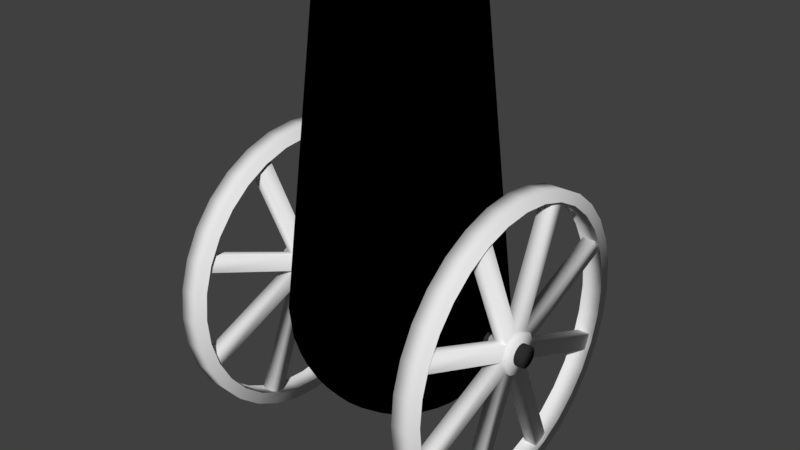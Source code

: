 # Source: Ca_on.blend  (saved by Blender 2.79.0; exported with 4.5.12 LTS)
import bpy
from mathutils import Matrix  # noqa: F401  (used for matrix-valued properties, if any)

bpy.ops.wm.read_factory_settings(use_empty=True)
scene = bpy.context.scene
scene.name = 'Scene'

# ---- collections
col_collection_1 = bpy.data.collections.new('Collection 1'); scene.collection.children.link(col_collection_1)

# ---- materials (node trees are filled in below, after node groups)
mat_material_002 = bpy.data.materials.new('Material.002')
mat_material_002.alpha_threshold = 0.0
mat_material_002.use_transparent_shadow = False
mat_material_002.diffuse_color = (0.02721, 0.02721, 0.02721, 1.0)
mat_material_002.roughness = 0.5
mat_material_001 = bpy.data.materials.new('Material.001')
mat_material_001.alpha_threshold = 0.0
mat_material_001.use_transparent_shadow = False
mat_material_001.diffuse_color = (0.0, 0.0, 0.0, 1.0)
mat_material_001.roughness = 0.5

# ---- material node trees

# ---- world
world_world = bpy.data.worlds.new('World'); scene.world = world_world
world_world.color = (0.05088, 0.05088, 0.05088)
world_world.use_sun_shadow = False
world_world.sun_shadow_jitter_overblur = 0.0
world_world.cycles.sampling_method = 'MANUAL'

# ---- meshes
me_cylinder_003 = bpy.data.meshes.new('Cylinder.003')
me_cylinder_003.from_pydata([(0.0, 0.1, -1.38), (0.0, 0.1, 1.38), (0.01951, 0.09808, -1.38), (0.01951, 0.09808, 1.38), (0.03827, 0.09239, -1.38), (0.03827, 0.09239, 1.38), (0.05556, 0.08315, -1.38), (0.05556, 0.08315, 1.38), (0.07071, 0.07071, -1.38), (0.07071, 0.07071, 1.38), (0.08315, 0.05556, -1.38), (0.08315, 0.05556, 1.38), (0.09239, 0.03827, -1.38), (0.09239, 0.03827, 1.38), (0.09808, 0.01951, -1.38), (0.09808, 0.01951, 1.38), (0.1, 7.55e-09, -1.38), (0.1, 7.55e-09, 1.38), (0.09808, -0.01951, -1.38), (0.09808, -0.01951, 1.38), (0.09239, -0.03827, -1.38), (0.09239, -0.03827, 1.38), (0.08315, -0.05556, -1.38), (0.08315, -0.05556, 1.38), (0.07071, -0.07071, -1.38), (0.07071, -0.07071, 1.38), (0.05556, -0.08315, -1.38), (0.05556, -0.08315, 1.38), (0.03827, -0.09239, -1.38), (0.03827, -0.09239, 1.38), (0.01951, -0.09808, -1.38), (0.01951, -0.09808, 1.38), (-3.258e-08, -0.1, -1.38), (-3.258e-08, -0.1, 1.38), (-0.01951, -0.09808, -1.38), (-0.01951, -0.09808, 1.38), (-0.03827, -0.09239, -1.38), (-0.03827, -0.09239, 1.38), (-0.05556, -0.08315, -1.38), (-0.05556, -0.08315, 1.38), (-0.07071, -0.07071, -1.38), (-0.07071, -0.07071, 1.38), (-0.08315, -0.05556, -1.38), (-0.08315, -0.05556, 1.38), (-0.09239, -0.03827, -1.38), (-0.09239, -0.03827, 1.38), (-0.09808, -0.01951, -1.38), (-0.09808, -0.01951, 1.38), (-0.1, 9.656e-08, -1.38), (-0.1, 9.656e-08, 1.38), (-0.09808, 0.01951, -1.38), (-0.09808, 0.01951, 1.38), (-0.09239, 0.03827, -1.38), (-0.09239, 0.03827, 1.38), (-0.08315, 0.05556, -1.38), (-0.08315, 0.05556, 1.38), (-0.07071, 0.07071, -1.38), (-0.07071, 0.07071, 1.38), (-0.05556, 0.08315, -1.38), (-0.05556, 0.08315, 1.38), (-0.03827, 0.09239, -1.38), (-0.03827, 0.09239, 1.38), (-0.01951, 0.09808, -1.38), (-0.01951, 0.09808, 1.38)], [], [(0, 1, 3, 2), (2, 3, 5, 4), (4, 5, 7, 6), (6, 7, 9, 8), (8, 9, 11, 10), (10, 11, 13, 12), (12, 13, 15, 14), (14, 15, 17, 16), (16, 17, 19, 18), (18, 19, 21, 20), (20, 21, 23, 22), (22, 23, 25, 24), (24, 25, 27, 26), (26, 27, 29, 28), (28, 29, 31, 30), (30, 31, 33, 32), (32, 33, 35, 34), (34, 35, 37, 36), (36, 37, 39, 38), (38, 39, 41, 40), (40, 41, 43, 42), (42, 43, 45, 44), (44, 45, 47, 46), (46, 47, 49, 48), (48, 49, 51, 50), (50, 51, 53, 52), (52, 53, 55, 54), (54, 55, 57, 56), (56, 57, 59, 58), (58, 59, 61, 60), (3, 1, 63, 61, 59, 57, 55, 53, 51, 49, 47, 45, 43, 41, 39, 37, 35, 33, 31, 29, 27, 25, 23, 21, 19, 17, 15, 13, 11, 9, 7, 5), (60, 61, 63, 62), (62, 63, 1, 0), (0, 2, 4, 6, 8, 10, 12, 14, 16, 18, 20, 22, 24, 26, 28, 30, 32, 34, 36, 38, 40, 42, 44, 46, 48, 50, 52, 54, 56, 58, 60, 62)])
me_cylinder_003.polygons.foreach_set('use_smooth', [True] * 34)
me_cylinder_003.materials.append(mat_material_002)
me_cylinder_003.use_remesh_preserve_volume = False
me_cylinder_003.use_remesh_preserve_attributes = False
me_cylinder_003.use_mirror_vertex_groups = False
me_cylinder_003.update()
me_cylinder_001 = bpy.data.meshes.new('Cylinder.001')
me_cylinder_001.from_pydata([(0.0, 0.2, -0.06), (0.0, 0.2, 0.06), (0.1414, 0.1414, -0.06), (0.1414, 0.1414, 0.06), (0.2, -8.742e-09, -0.06), (0.2, -8.742e-09, 0.06), (0.1414, -0.1414, -0.06), (0.1414, -0.1414, 0.06), (-1.748e-08, -0.2, -0.06), (-1.748e-08, -0.2, 0.06), (-0.1414, -0.1414, -0.06), (-0.1414, -0.1414, 0.06), (-0.2, 2.385e-09, -0.06), (-0.2, 2.385e-09, 0.06), (-0.1414, 0.1414, -0.06), (-0.1414, 0.1414, 0.06), (0.439, 1.26, -0.06), (0.439, 1.26, 0.06), (0.5804, 1.201, 0.06), (0.5804, 1.201, -0.06), (1.201, 0.5804, -0.06), (1.201, 0.5804, 0.06), (1.26, 0.439, 0.06), (1.26, 0.439, -0.06), (1.26, -0.439, -0.06), (1.26, -0.439, 0.06), (1.201, -0.5804, 0.06), (1.201, -0.5804, -0.06), (0.5804, -1.201, -0.06), (0.5804, -1.201, 0.06), (0.439, -1.26, 0.06), (0.439, -1.26, -0.06), (-0.439, -1.26, -0.06), (-0.439, -1.26, 0.06), (-0.5804, -1.201, 0.06), (-0.5804, -1.201, -0.06), (-1.201, -0.5804, -0.06), (-1.201, -0.5804, 0.06), (-1.26, -0.439, 0.06), (-1.26, -0.439, -0.06), (-1.26, 0.439, -0.06), (-1.26, 0.439, 0.06), (-1.201, 0.5804, 0.06), (-1.201, 0.5804, -0.06), (-0.5804, 1.201, -0.06), (-0.5804, 1.201, 0.06), (-0.439, 1.26, 0.06), (-0.439, 1.26, -0.06), (0.1414, 0.1414, 0.1067), (0.0, 0.2, 0.1067), (0.2, -8.742e-09, 0.1067), (0.1414, -0.1414, 0.1067), (-1.748e-08, -0.2, 0.1067), (-0.1414, -0.1414, 0.1067), (-0.2, 2.385e-09, 0.1067), (-0.1414, 0.1414, 0.1067), (-4.938e-10, 0.2, -0.12), (0.1414, 0.1414, -0.12), (0.2, -8.742e-09, -0.12), (0.1414, -0.1414, -0.12), (-1.798e-08, -0.2, -0.12), (-0.1414, -0.1414, -0.12), (-0.2, 2.385e-09, -0.12), (-0.1414, 0.1414, -0.12), (-2.253e-09, 1.43, -0.09678), (-2.253e-09, 1.43, 0.09678), (0.279, 1.403, -0.09678), (0.279, 1.403, 0.09678), (0.5473, 1.321, -0.09678), (0.5473, 1.321, 0.09678), (0.7946, 1.189, -0.09678), (0.7946, 1.189, 0.09678), (1.011, 1.011, -0.09678), (1.011, 1.011, 0.09678), (1.189, 0.7946, -0.09678), (1.189, 0.7946, 0.09678), (1.321, 0.5473, -0.09678), (1.321, 0.5473, 0.09678), (1.403, 0.279, -0.09678), (1.403, 0.279, 0.09678), (1.43, 1.303e-07, -0.09678), (1.43, 1.303e-07, 0.09678), (1.403, -0.279, -0.09678), (1.403, -0.279, 0.09678), (1.321, -0.5473, -0.09678), (1.321, -0.5473, 0.09678), (1.189, -0.7946, -0.09678), (1.189, -0.7946, 0.09678), (1.011, -1.011, -0.09678), (1.011, -1.011, 0.09678), (0.7946, -1.189, -0.09678), (0.7946, -1.189, 0.09678), (0.5473, -1.321, -0.09678), (0.5473, -1.321, 0.09678), (0.279, -1.403, -0.09678), (0.279, -1.403, 0.09678), (-4.683e-07, -1.43, -0.09678), (-4.683e-07, -1.43, 0.09678), (-0.279, -1.403, -0.09678), (-0.279, -1.403, 0.09678), (-0.5473, -1.321, -0.09678), (-0.5473, -1.321, 0.09678), (-0.7946, -1.189, -0.09678), (-0.7946, -1.189, 0.09678), (-1.011, -1.011, -0.09678), (-1.011, -1.011, 0.09678), (-1.189, -0.7946, -0.09678), (-1.189, -0.7946, 0.09678), (-1.321, -0.5473, -0.09678), (-1.321, -0.5473, 0.09678), (-1.403, -0.279, -0.09678), (-1.403, -0.279, 0.09678), (-1.43, 1.403e-06, -0.09678), (-1.43, 1.403e-06, 0.09678), (-1.403, 0.279, -0.09678), (-1.403, 0.279, 0.09678), (-1.321, 0.5473, -0.09678), (-1.321, 0.5473, 0.09678), (-1.189, 0.7946, -0.09678), (-1.189, 0.7946, 0.09678), (-1.011, 1.011, -0.09678), (-1.011, 1.011, 0.09678), (-0.7946, 1.189, -0.09678), (-0.7946, 1.189, 0.09678), (-0.5473, 1.321, -0.09678), (-0.5473, 1.321, 0.09678), (-0.279, 1.403, -0.09678), (-0.279, 1.403, 0.09678), (0.0, 1.32, -0.09678), (0.0, 1.32, 0.09678), (0.2575, 1.295, -0.09678), (0.2575, 1.295, 0.09678), (0.5051, 1.22, -0.09678), (0.5051, 1.22, 0.09678), (0.7334, 1.098, -0.09678), (0.7334, 1.098, 0.09678), (0.9334, 0.9334, -0.09678), (0.9334, 0.9334, 0.09678), (1.098, 0.7334, -0.09678), (1.098, 0.7334, 0.09678), (1.22, 0.5051, -0.09678), (1.22, 0.5051, 0.09678), (1.295, 0.2575, -0.09678), (1.295, 0.2575, 0.09678), (1.32, 9.966e-08, -0.09678), (1.32, 9.966e-08, 0.09678), (1.295, -0.2575, -0.09678), (1.295, -0.2575, 0.09678), (1.22, -0.5051, -0.09678), (1.22, -0.5051, 0.09678), (1.098, -0.7334, -0.09678), (1.098, -0.7334, 0.09678), (0.9334, -0.9334, -0.09678), (0.9334, -0.9334, 0.09678), (0.7334, -1.098, -0.09678), (0.7334, -1.098, 0.09678), (0.5051, -1.22, -0.09678), (0.5051, -1.22, 0.09678), (0.2575, -1.295, -0.09678), (0.2575, -1.295, 0.09678), (-4.301e-07, -1.32, -0.09678), (-4.301e-07, -1.32, 0.09678), (-0.2575, -1.295, -0.09678), (-0.2575, -1.295, 0.09678), (-0.5051, -1.22, -0.09678), (-0.5051, -1.22, 0.09678), (-0.7334, -1.098, -0.09678), (-0.7334, -1.098, 0.09678), (-0.9334, -0.9334, -0.09678), (-0.9334, -0.9334, 0.09678), (-1.098, -0.7334, -0.09678), (-1.098, -0.7334, 0.09678), (-1.22, -0.5051, -0.09678), (-1.22, -0.5051, 0.09678), (-1.295, -0.2575, -0.09678), (-1.295, -0.2575, 0.09678), (-1.32, 1.275e-06, -0.09678), (-1.32, 1.275e-06, 0.09678), (-1.295, 0.2575, -0.09678), (-1.295, 0.2575, 0.09678), (-1.22, 0.5051, -0.09678), (-1.22, 0.5051, 0.09678), (-1.098, 0.7334, -0.09678), (-1.098, 0.7334, 0.09678), (-0.9334, 0.9334, -0.09678), (-0.9334, 0.9334, 0.09678), (-0.7334, 1.098, -0.09678), (-0.7334, 1.098, 0.09678), (-0.5051, 1.22, -0.09678), (-0.5051, 1.22, 0.09678), (-0.2575, 1.295, -0.09678), (-0.2575, 1.295, 0.09678)], [], [(15, 13, 54, 55), (9, 7, 51, 52), (13, 11, 53, 54), (7, 5, 50, 51), (3, 1, 49, 48), (1, 15, 55, 49), (5, 3, 48, 50), (11, 9, 52, 53), (48, 49, 55, 54, 53, 52, 51, 50), (10, 12, 62, 61), (16, 17, 18, 19), (1, 17, 16, 0), (3, 18, 17, 1), (2, 19, 18, 3), (0, 16, 19, 2), (20, 21, 22, 23), (3, 21, 20, 2), (5, 22, 21, 3), (4, 23, 22, 5), (2, 20, 23, 4), (24, 25, 26, 27), (5, 25, 24, 4), (7, 26, 25, 5), (6, 27, 26, 7), (4, 24, 27, 6), (28, 29, 30, 31), (7, 29, 28, 6), (9, 30, 29, 7), (8, 31, 30, 9), (6, 28, 31, 8), (32, 33, 34, 35), (9, 33, 32, 8), (11, 34, 33, 9), (10, 35, 34, 11), (8, 32, 35, 10), (36, 37, 38, 39), (11, 37, 36, 10), (13, 38, 37, 11), (12, 39, 38, 13), (10, 36, 39, 12), (40, 41, 42, 43), (13, 41, 40, 12), (15, 42, 41, 13), (14, 43, 42, 15), (12, 40, 43, 14), (44, 45, 46, 47), (15, 45, 44, 14), (1, 46, 45, 15), (0, 47, 46, 1), (14, 44, 47, 0), (56, 57, 58, 59, 60, 61, 62, 63), (6, 8, 60, 59), (12, 14, 63, 62), (2, 4, 58, 57), (8, 10, 61, 60), (14, 0, 56, 63), (0, 2, 57, 56), (4, 6, 59, 58), (64, 65, 67, 66), (66, 67, 69, 68), (68, 69, 71, 70), (70, 71, 73, 72), (72, 73, 75, 74), (74, 75, 77, 76), (76, 77, 79, 78), (78, 79, 81, 80), (80, 81, 83, 82), (82, 83, 85, 84), (84, 85, 87, 86), (86, 87, 89, 88), (88, 89, 91, 90), (90, 91, 93, 92), (92, 93, 95, 94), (94, 95, 97, 96), (96, 97, 99, 98), (98, 99, 101, 100), (100, 101, 103, 102), (102, 103, 105, 104), (104, 105, 107, 106), (106, 107, 109, 108), (108, 109, 111, 110), (110, 111, 113, 112), (112, 113, 115, 114), (114, 115, 117, 116), (116, 117, 119, 118), (118, 119, 121, 120), (120, 121, 123, 122), (122, 123, 125, 124), (124, 125, 127, 126), (126, 127, 65, 64), (128, 129, 131, 130), (130, 131, 133, 132), (132, 133, 135, 134), (134, 135, 137, 136), (136, 137, 139, 138), (138, 139, 141, 140), (140, 141, 143, 142), (142, 143, 145, 144), (144, 145, 147, 146), (146, 147, 149, 148), (148, 149, 151, 150), (150, 151, 153, 152), (152, 153, 155, 154), (154, 155, 157, 156), (156, 157, 159, 158), (158, 159, 161, 160), (160, 161, 163, 162), (162, 163, 165, 164), (164, 165, 167, 166), (166, 167, 169, 168), (168, 169, 171, 170), (170, 171, 173, 172), (172, 173, 175, 174), (174, 175, 177, 176), (176, 177, 179, 178), (178, 179, 181, 180), (180, 181, 183, 182), (182, 183, 185, 184), (184, 185, 187, 186), (186, 187, 189, 188), (188, 189, 191, 190), (190, 191, 129, 128), (87, 151, 153, 155, 157, 159, 161, 97, 95, 93, 91, 89), (97, 161, 163, 165, 167, 169, 171, 107, 105, 103, 101, 99), (107, 171, 173, 175, 177, 179, 181, 117, 115, 113, 111, 109), (117, 181, 183, 185, 187, 189, 191, 127, 125, 123, 121, 119), (65, 127, 191, 129, 131, 133, 135, 137, 73, 71, 69, 67), (73, 137, 139, 141, 143, 145, 147, 149, 151, 87, 85, 83, 81, 79, 77, 75), (66, 68, 70, 72, 74, 76, 78, 80, 82, 146, 144, 142, 140, 138, 136, 134, 132, 130, 128, 190, 126, 64), (84, 86, 88, 90, 92, 94, 96, 98, 162, 160, 158, 156, 154, 152, 150, 148, 146, 82), (100, 102, 104, 106, 108, 110, 112, 114, 116, 180, 178, 176, 174, 172, 170, 168, 166, 164, 162, 98), (118, 120, 122, 124, 126, 190, 188, 186, 184, 182, 180, 116)])
me_cylinder_001.polygons.foreach_set('use_smooth', [True] * 132)
_uv = me_cylinder_001.uv_layers.new(name='UVMap')
_uv.uv.foreach_set('vector', [0.4878, 0.05782, 0.487, 0.05469, 0.4901, 0.05509, 0.4903, 0.05695, 0.5034, 0.05304, 0.5123, 0.0521, 0.5094, 0.05307, 0.5028, 0.05317, 0.487, 0.05469, 0.4953, 0.05419, 0.4958, 0.05396, 0.4901, 0.05509, 0.5123, 0.0521, 0.5128, 0.05543, 0.5103, 0.05494, 0.5094, 0.05307, 0.504, 0.0556, 0.4961, 0.05615, 0.4964, 0.056, 0.5035, 0.05584, 0.4961, 0.05615, 0.4878, 0.05782, 0.4903, 0.05695, 0.4964, 0.056, 0.5128, 0.05543, 0.504, 0.0556, 0.5035, 0.05584, 0.5103, 0.05494, 0.4953, 0.05419, 0.5034, 0.05304, 0.5028, 0.05317, 0.4958, 0.05396, 0.5035, 0.05584, 0.4964, 0.056, 0.4903, 0.05695, 0.4901, 0.05509, 0.4958, 0.05396, 0.5028, 0.05317, 0.5094, 0.05307, 0.5103, 0.05494, 0.495, 0.05576, 0.4875, 0.05783, 0.4902, 0.05727, 0.495, 0.05835, 0.0, 0.0, 0.0, 0.0, 0.0, 0.0, 0.0, 0.0, 0.4961, 0.05615, 0.4999, 0.05519, 0.4999, 0.05514, 0.4959, 0.0547, 0.504, 0.0556, 0.5, 0.05519, 0.4999, 0.05519, 0.4961, 0.05615, 0.5037, 0.05416, 0.5, 0.05514, 0.5, 0.05519, 0.504, 0.0556, 0.4959, 0.0547, 0.4999, 0.05514, 0.5, 0.05514, 0.5037, 0.05416, 0.0, 0.0, 0.0, 0.0, 0.0, 0.0, 0.0, 0.0, 0.504, 0.0556, 0.5077, 0.05457, 0.5077, 0.05451, 0.5037, 0.05416, 0.5128, 0.05543, 0.5077, 0.05457, 0.5077, 0.05457, 0.504, 0.0556, 0.5121, 0.0526, 0.5077, 0.0545, 0.5077, 0.05457, 0.5128, 0.05543, 0.5037, 0.05416, 0.5077, 0.05451, 0.5077, 0.0545, 0.5121, 0.0526, 0.0, 0.0, 0.0, 0.0, 0.0, 0.0, 0.0, 0.0, 0.5128, 0.05543, 1.0, 0.003854, 0.9858, 3.316e-05, 0.5121, 0.0526, 0.5123, 0.0521, 0.9849, 0.003775, 1.0, 0.003854, 0.5128, 0.05543, 0.5134, 0.05522, 0.9809, 0.005801, 0.9849, 0.003775, 0.5123, 0.0521, 0.5121, 0.0526, 0.9858, 3.316e-05, 0.9809, 0.005801, 0.5134, 0.05522, 0.0, 0.0, 0.0, 0.0, 0.0, 0.0, 0.0, 0.0, 0.5123, 0.0521, 0.5075, 0.05365, 0.5075, 0.05373, 0.5134, 0.05522, 0.5034, 0.05304, 0.5074, 0.05365, 0.5075, 0.05365, 0.5123, 0.0521, 0.5038, 0.05384, 0.5074, 0.05371, 0.5074, 0.05365, 0.5034, 0.05304, 0.5134, 0.05522, 0.5075, 0.05373, 0.5074, 0.05371, 0.5038, 0.05384, 0.0, 0.0, 0.0, 0.0, 0.0, 0.0, 0.0, 0.0, 0.5034, 0.05304, 0.4996, 0.05429, 0.4996, 0.05435, 0.5038, 0.05384, 0.4953, 0.05419, 0.4996, 0.0543, 0.4996, 0.05429, 0.5034, 0.05304, 0.495, 0.05576, 0.4996, 0.05436, 0.4996, 0.0543, 0.4953, 0.05419, 0.5038, 0.05384, 0.4996, 0.05435, 0.4996, 0.05436, 0.495, 0.05576, 0.0, 0.0, 0.0, 0.0, 0.0, 0.0, 0.0, 0.0, 0.4953, 0.05419, 0.4917, 0.05544, 0.4917, 0.0555, 0.495, 0.05576, 0.487, 0.05469, 0.4917, 0.05544, 0.4917, 0.05544, 0.4953, 0.05419, 0.4875, 0.05783, 0.4917, 0.05551, 0.4917, 0.05544, 0.487, 0.05469, 0.495, 0.05576, 0.4917, 0.0555, 0.4917, 0.05551, 0.4875, 0.05783, 0.0, 0.0, 0.0, 0.0, 0.0, 0.0, 0.0, 0.0, 0.487, 0.05469, 3.316e-05, 0.1061, 0.01419, 0.11, 0.4875, 0.05783, 0.4878, 0.05782, 0.01513, 0.1062, 3.316e-05, 0.1061, 0.487, 0.05469, 0.4872, 0.05492, 0.01912, 0.1042, 0.01513, 0.1062, 0.4878, 0.05782, 0.4875, 0.05783, 0.01419, 0.11, 0.01912, 0.1042, 0.4872, 0.05492, 0.0, 0.0, 0.0, 0.0, 0.0, 0.0, 0.0, 0.0, 0.4878, 0.05782, 0.4922, 0.05587, 0.4922, 0.0558, 0.4872, 0.05492, 0.4961, 0.05615, 0.4922, 0.05586, 0.4922, 0.05587, 0.4878, 0.05782, 0.4959, 0.0547, 0.4922, 0.0558, 0.4922, 0.05586, 0.4961, 0.05615, 0.4872, 0.05492, 0.4922, 0.0558, 0.4922, 0.0558, 0.4959, 0.0547, 0.4964, 0.05482, 0.5034, 0.05475, 0.5092, 0.05422, 0.509, 0.05742, 0.5023, 0.06011, 0.495, 0.05835, 0.4902, 0.05727, 0.4899, 0.05561, 0.0, 0.0, 0.0, 0.0, 0.0, 0.0, 0.0, 0.0, 0.4875, 0.05783, 0.4872, 0.05492, 0.4899, 0.05561, 0.4902, 0.05727, 0.5037, 0.05416, 0.5121, 0.0526, 0.5092, 0.05422, 0.5034, 0.05475, 0.0, 0.0, 0.0, 0.0, 0.0, 0.0, 0.0, 0.0, 0.4872, 0.05492, 0.4959, 0.0547, 0.4964, 0.05482, 0.4899, 0.05561, 0.4959, 0.0547, 0.5037, 0.05416, 0.5034, 0.05475, 0.4964, 0.05482, 0.5121, 0.0526, 0.5134, 0.05522, 0.509, 0.05742, 0.5092, 0.05422, 0.0, 0.0, 1.0, 0.0, 1.0, 1.0, 0.0, 1.0, 0.0, 0.0, 1.0, 0.0, 1.0, 1.0, 0.0, 1.0, 0.0, 0.0, 1.0, 0.0, 1.0, 1.0, 0.0, 1.0, 0.0, 0.0, 1.0, 0.0, 1.0, 1.0, 0.0, 1.0, 0.0, 0.0, 1.0, 0.0, 1.0, 1.0, 0.0, 1.0, 0.0, 0.0, 1.0, 0.0, 1.0, 1.0, 0.0, 1.0, 0.0, 0.0, 1.0, 0.0, 1.0, 1.0, 0.0, 1.0, 0.0, 0.0, 1.0, 0.0, 1.0, 1.0, 0.0, 1.0, 0.0, 0.0, 1.0, 0.0, 1.0, 1.0, 0.0, 1.0, 0.0, 0.0, 1.0, 0.0, 1.0, 1.0, 0.0, 1.0, 0.0, 0.0, 1.0, 0.0, 1.0, 1.0, 0.0, 1.0, 0.0, 0.0, 1.0, 0.0, 1.0, 1.0, 0.0, 1.0, 0.0, 0.0, 1.0, 0.0, 1.0, 1.0, 0.0, 1.0, 0.0, 0.0, 1.0, 0.0, 1.0, 1.0, 0.0, 1.0, 0.0, 0.0, 1.0, 0.0, 1.0, 1.0, 0.0, 1.0, 0.0, 0.0, 1.0, 0.0, 1.0, 1.0, 0.0, 1.0, 0.0, 0.0, 1.0, 0.0, 1.0, 1.0, 0.0, 1.0, 0.0, 0.0, 1.0, 0.0, 1.0, 1.0, 0.0, 1.0, 0.0, 0.0, 1.0, 0.0, 1.0, 1.0, 0.0, 1.0, 0.0, 0.0, 1.0, 0.0, 1.0, 1.0, 0.0, 1.0, 0.0, 0.0, 1.0, 0.0, 1.0, 1.0, 0.0, 1.0, 0.0, 0.0, 1.0, 0.0, 1.0, 1.0, 0.0, 1.0, 0.0, 0.0, 1.0, 0.0, 1.0, 1.0, 0.0, 1.0, 0.0, 0.0, 1.0, 0.0, 1.0, 1.0, 0.0, 1.0, 0.0, 0.0, 1.0, 0.0, 1.0, 1.0, 0.0, 1.0, 0.0, 0.0, 1.0, 0.0, 1.0, 1.0, 0.0, 1.0, 0.0, 0.0, 1.0, 0.0, 1.0, 1.0, 0.0, 1.0, 0.0, 0.0, 1.0, 0.0, 1.0, 1.0, 0.0, 1.0, 0.0, 0.0, 1.0, 0.0, 1.0, 1.0, 0.0, 1.0, 0.0, 0.0, 1.0, 0.0, 1.0, 1.0, 0.0, 1.0, 0.0, 0.0, 1.0, 0.0, 1.0, 1.0, 0.0, 1.0, 0.0, 0.0, 1.0, 0.0, 1.0, 1.0, 0.0, 1.0, 0.0, 0.0, 1.0, 0.0, 1.0, 1.0, 0.0, 1.0, 0.0, 0.0, 1.0, 0.0, 1.0, 1.0, 0.0, 1.0, 0.0, 0.0, 1.0, 0.0, 1.0, 1.0, 0.0, 1.0, 0.0, 0.0, 1.0, 0.0, 1.0, 1.0, 0.0, 1.0, 0.0, 0.0, 1.0, 0.0, 1.0, 1.0, 0.0, 1.0, 0.0, 0.0, 1.0, 0.0, 1.0, 1.0, 0.0, 1.0, 0.0, 0.0, 1.0, 0.0, 1.0, 1.0, 0.0, 1.0, 0.0, 0.0, 1.0, 0.0, 1.0, 1.0, 0.0, 1.0, 0.0, 0.0, 1.0, 0.0, 1.0, 1.0, 0.0, 1.0, 0.0, 0.0, 1.0, 0.0, 1.0, 1.0, 0.0, 1.0, 0.0, 0.0, 1.0, 0.0, 1.0, 1.0, 0.0, 1.0, 0.0, 0.0, 1.0, 0.0, 1.0, 1.0, 0.0, 1.0, 0.0, 0.0, 1.0, 0.0, 1.0, 1.0, 0.0, 1.0, 0.0, 0.0, 1.0, 0.0, 1.0, 1.0, 0.0, 1.0, 0.0, 0.0, 1.0, 0.0, 1.0, 1.0, 0.0, 1.0, 0.0, 0.0, 1.0, 0.0, 1.0, 1.0, 0.0, 1.0, 0.0, 0.0, 1.0, 0.0, 1.0, 1.0, 0.0, 1.0, 0.0, 0.0, 1.0, 0.0, 1.0, 1.0, 0.0, 1.0, 0.0, 0.0, 1.0, 0.0, 1.0, 1.0, 0.0, 1.0, 0.0, 0.0, 1.0, 0.0, 1.0, 1.0, 0.0, 1.0, 0.0, 0.0, 1.0, 0.0, 1.0, 1.0, 0.0, 1.0, 0.0, 0.0, 1.0, 0.0, 1.0, 1.0, 0.0, 1.0, 0.0, 0.0, 1.0, 0.0, 1.0, 1.0, 0.0, 1.0, 0.0, 0.0, 1.0, 0.0, 1.0, 1.0, 0.0, 1.0, 0.0, 0.0, 1.0, 0.0, 1.0, 1.0, 0.0, 1.0, 0.0, 0.0, 1.0, 0.0, 1.0, 1.0, 0.0, 1.0, 0.0, 0.0, 1.0, 0.0, 1.0, 1.0, 0.0, 1.0, 0.0, 0.0, 1.0, 0.0, 1.0, 1.0, 0.0, 1.0, 0.0, 0.0, 1.0, 0.0, 1.0, 1.0, 0.0, 1.0, 0.0, 0.0, 1.0, 0.0, 1.0, 1.0, 0.0, 1.0, 0.0, 0.0, 1.0, 0.0, 1.0, 1.0, 0.0, 1.0, 0.0, 0.0, 1.0, 0.0, 1.0, 1.0, 0.0, 1.0, 0.5, 1.0, 0.75, 0.933, 0.933, 0.75, 1.0, 0.5, 0.933, 0.25, 0.75, 0.06699, 0.5, 0.0, 0.25, 0.06699, 0.06699, 0.25, 0.0, 0.5, 0.06699, 0.75, 0.25, 0.933, 0.5, 1.0, 0.75, 0.933, 0.933, 0.75, 1.0, 0.5, 0.933, 0.25, 0.75, 0.06699, 0.5, 0.0, 0.25, 0.06699, 0.06699, 0.25, 0.0, 0.5, 0.06699, 0.75, 0.25, 0.933, 0.5, 1.0, 0.75, 0.933, 0.933, 0.75, 1.0, 0.5, 0.933, 0.25, 0.75, 0.06699, 0.5, 0.0, 0.25, 0.06699, 0.06699, 0.25, 0.0, 0.5, 0.06699, 0.75, 0.25, 0.933, 0.5, 1.0, 0.75, 0.933, 0.933, 0.75, 1.0, 0.5, 0.933, 0.25, 0.75, 0.06699, 0.5, 0.0, 0.25, 0.06699, 0.06699, 0.25, 0.0, 0.5, 0.06699, 0.75, 0.25, 0.933, 0.5, 1.0, 0.75, 0.933, 0.933, 0.75, 1.0, 0.5, 0.933, 0.25, 0.75, 0.06699, 0.5, 0.0, 0.25, 0.06699, 0.06699, 0.25, 0.0, 0.5, 0.06699, 0.75, 0.25, 0.933, 0.5, 1.0, 0.6913, 0.9619, 0.8536, 0.8536, 0.9619, 0.6913, 1.0, 0.5, 0.9619, 0.3087, 0.8536, 0.1464, 0.6913, 0.03806, 0.5, 0.0, 0.3087, 0.03806, 0.1464, 0.1464, 0.03806, 0.3087, 0.0, 0.5, 0.03806, 0.6913, 0.1464, 0.8536, 0.3087, 0.9619, 0.5, 1.0, 0.6409, 0.9797, 0.7703, 0.9206, 0.8779, 0.8274, 0.9548, 0.7077, 0.9949, 0.5712, 0.9949, 0.4288, 0.9548, 0.2923, 0.8779, 0.1726, 0.7703, 0.07937, 0.6409, 0.02025, 0.5, 0.0, 0.3591, 0.02025, 0.2297, 0.07937, 0.1221, 0.1726, 0.04518, 0.2923, 0.005089, 0.4288, 0.005089, 0.5712, 0.04518, 0.7077, 0.1221, 0.8274, 0.2297, 0.9206, 0.3591, 0.9797, 0.5, 1.0, 0.671, 0.9698, 0.8214, 0.883, 0.933, 0.75, 0.9924, 0.5868, 0.9924, 0.4132, 0.933, 0.25, 0.8214, 0.117, 0.671, 0.03015, 0.5, 0.0, 0.329, 0.03015, 0.1786, 0.117, 0.06699, 0.25, 0.007596, 0.4132, 0.007596, 0.5868, 0.06699, 0.75, 0.1786, 0.883, 0.329, 0.9698, 0.5, 1.0, 0.6545, 0.9755, 0.7939, 0.9045, 0.9045, 0.7939, 0.9755, 0.6545, 1.0, 0.5, 0.9755, 0.3455, 0.9045, 0.2061, 0.7939, 0.09549, 0.6545, 0.02447, 0.5, 0.0, 0.3455, 0.02447, 0.2061, 0.09549, 0.09549, 0.2061, 0.02447, 0.3455, 0.0, 0.5, 0.02447, 0.6545, 0.09549, 0.7939, 0.2061, 0.9045, 0.3455, 0.9755, 0.5, 1.0, 0.75, 0.933, 0.933, 0.75, 1.0, 0.5, 0.933, 0.25, 0.75, 0.06699, 0.5, 0.0, 0.25, 0.06699, 0.06699, 0.25, 0.0, 0.5, 0.06699, 0.75, 0.25, 0.933])
me_cylinder_001.use_remesh_preserve_volume = False
me_cylinder_001.use_remesh_preserve_attributes = False
me_cylinder_001.use_mirror_vertex_groups = False
me_cylinder_001.update()
me_sphere = bpy.data.meshes.new('Sphere')
me_sphere.from_pydata([(0.0, 1.0, 7.55e-08), (0.0, 0.9808, -0.1951), (0.0, 0.5556, -0.8315), (0.1951, 0.9808, 7.55e-08), (0.1913, 0.9619, -0.1951), (0.1802, 0.9061, -0.3827), (0.1622, 0.8155, -0.5556), (0.1379, 0.6935, -0.7071), (0.1084, 0.5449, -0.8315), (0.07466, 0.3753, -0.9239), (0.03806, 0.1913, -0.9808), (0.3827, 0.9239, 7.55e-08), (0.3753, 0.9061, -0.1951), (0.3536, 0.8536, -0.3827), (0.3182, 0.7682, -0.5556), (0.2706, 0.6533, -0.7071), (0.2126, 0.5133, -0.8315), (0.1464, 0.3536, -0.9239), (0.07466, 0.1802, -0.9808), (0.5556, 0.8315, 7.55e-08), (0.5449, 0.8155, -0.1951), (0.5133, 0.7682, -0.3827), (0.4619, 0.6913, -0.5556), (0.3928, 0.5879, -0.7071), (0.3087, 0.4619, -0.8315), (0.2126, 0.3182, -0.9239), (0.1084, 0.1622, -0.9808), (0.7071, 0.7071, 7.55e-08), (0.6935, 0.6935, -0.1951), (0.6533, 0.6533, -0.3827), (0.5879, 0.5879, -0.5556), (0.5, 0.5, -0.7071), (0.3928, 0.3928, -0.8315), (0.2706, 0.2706, -0.9239), (0.1379, 0.1379, -0.9808), (0.8315, 0.5556, 7.55e-08), (0.8155, 0.5449, -0.1951), (0.7682, 0.5133, -0.3827), (0.6913, 0.4619, -0.5556), (0.5879, 0.3928, -0.7071), (0.4619, 0.3087, -0.8315), (0.3182, 0.2126, -0.9239), (0.1622, 0.1084, -0.9808), (0.9239, 0.3827, 7.55e-08), (0.9061, 0.3753, -0.1951), (0.8536, 0.3536, -0.3827), (0.7682, 0.3182, -0.5556), (0.6533, 0.2706, -0.7071), (0.5133, 0.2126, -0.8315), (0.3536, 0.1464, -0.9239), (0.1802, 0.07466, -0.9808), (0.9808, 0.1951, 7.55e-08), (0.9619, 0.1913, -0.1951), (0.9061, 0.1802, -0.3827), (0.8155, 0.1622, -0.5556), (0.6935, 0.1379, -0.7071), (0.5449, 0.1084, -0.8315), (0.3753, 0.07466, -0.9239), (0.1913, 0.03806, -0.9808), (1.0, -3.788e-07, 7.55e-08), (0.9808, -3.937e-07, -0.1951), (0.9239, -2.298e-07, -0.3827), (0.8315, -3.341e-07, -0.5556), (0.7071, -3.192e-07, -0.7071), (0.5556, -3.415e-07, -0.8315), (0.3827, -3.043e-07, -0.9239), (0.1951, -3.08e-07, -0.9808), (0.9808, -0.1951, 7.55e-08), (0.9619, -0.1913, -0.1951), (0.9061, -0.1802, -0.3827), (0.8155, -0.1622, -0.5556), (0.6935, -0.138, -0.7071), (0.5449, -0.1084, -0.8315), (0.3753, -0.07466, -0.9239), (0.1913, -0.03806, -0.9808), (0.9239, -0.3827, 7.55e-08), (0.9061, -0.3753, -0.1951), (0.8536, -0.3536, -0.3827), (0.7682, -0.3182, -0.5556), (0.6533, -0.2706, -0.7071), (0.5133, -0.2126, -0.8315), (0.3536, -0.1464, -0.9239), (0.1802, -0.07466, -0.9808), (0.8315, -0.5556, 7.55e-08), (0.8155, -0.5449, -0.1951), (0.7682, -0.5133, -0.3827), (0.6913, -0.4619, -0.5556), (0.5879, -0.3928, -0.7071), (0.4619, -0.3087, -0.8315), (0.3182, -0.2126, -0.9239), (0.1622, -0.1084, -0.9808), (0.7071, -0.7071, 7.55e-08), (0.6935, -0.6935, -0.1951), (0.6533, -0.6533, -0.3827), (0.5879, -0.5879, -0.5556), (0.5, -0.5, -0.7071), (0.3928, -0.3928, -0.8315), (0.2706, -0.2706, -0.9239), (0.1379, -0.138, -0.9808), (0.5556, -0.8315, 7.55e-08), (0.5449, -0.8155, -0.1951), (0.5133, -0.7682, -0.3827), (0.4619, -0.6913, -0.5556), (0.3928, -0.5879, -0.7071), (0.3087, -0.4619, -0.8315), (0.2126, -0.3182, -0.9239), (0.1084, -0.1622, -0.9808), (0.0, -3.258e-07, -1.0), (0.3827, -0.9239, 7.55e-08), (0.3753, -0.9061, -0.1951), (0.3536, -0.8536, -0.3827), (0.3182, -0.7682, -0.5556), (0.2706, -0.6533, -0.7071), (0.2126, -0.5133, -0.8315), (0.1464, -0.3536, -0.9239), (0.07466, -0.1802, -0.9808), (0.1951, -0.9808, 7.55e-08), (0.1913, -0.9619, -0.1951), (0.1802, -0.9061, -0.3827), (0.1622, -0.8155, -0.5556), (0.1379, -0.6935, -0.7071), (0.1084, -0.5449, -0.8315), (0.07466, -0.3753, -0.9239), (0.03806, -0.1913, -0.9808), (-1.003e-07, -1.0, 7.55e-08), (-8.544e-08, -0.9808, -0.1951), (6.357e-08, -0.9239, -0.3827), (-8.544e-08, -0.8315, -0.5556), (-2.584e-08, -0.7071, -0.7071), (-1.094e-08, -0.5556, -0.8315), (3.964e-09, -0.3827, -0.9239), (3.964e-09, -0.1951, -0.9808), (-0.1951, -0.9808, 7.55e-08), (-0.1913, -0.9619, -0.1951), (-0.1802, -0.9061, -0.3827), (-0.1622, -0.8155, -0.5556), (-0.1379, -0.6935, -0.7071), (-0.1084, -0.5449, -0.8315), (-0.07466, -0.3753, -0.9239), (-0.03806, -0.1913, -0.9808), (-0.3827, -0.9239, 7.55e-08), (-0.3753, -0.9061, -0.1951), (-0.3536, -0.8536, -0.3827), (-0.3182, -0.7682, -0.5556), (-0.2706, -0.6533, -0.7071), (-0.2126, -0.5133, -0.8315), (-0.1464, -0.3536, -0.9239), (-0.07466, -0.1802, -0.9808), (-0.5556, -0.8315, 7.55e-08), (-0.5449, -0.8155, -0.1951), (-0.5133, -0.7682, -0.3827), (-0.4619, -0.6913, -0.5556), (-0.3928, -0.5879, -0.7071), (-0.3087, -0.4619, -0.8315), (-0.2126, -0.3182, -0.9239), (-0.1084, -0.1622, -0.9808), (-0.7071, -0.7071, 7.55e-08), (-0.6935, -0.6935, -0.1951), (-0.6533, -0.6533, -0.3827), (-0.5879, -0.5879, -0.5556), (-0.5, -0.5, -0.7071), (-0.3928, -0.3928, -0.8315), (-0.2706, -0.2706, -0.9239), (-0.1379, -0.1379, -0.9808), (-0.8315, -0.5556, 7.55e-08), (-0.8155, -0.5449, -0.1951), (-0.7682, -0.5133, -0.3827), (-0.6913, -0.4619, -0.5556), (-0.5879, -0.3928, -0.7071), (-0.4619, -0.3087, -0.8315), (-0.3182, -0.2126, -0.9239), (-0.1622, -0.1084, -0.9808), (-0.9239, -0.3827, 7.55e-08), (-0.9061, -0.3753, -0.1951), (-0.8536, -0.3536, -0.3827), (-0.7682, -0.3182, -0.5556), (-0.6533, -0.2706, -0.7071), (-0.5133, -0.2126, -0.8315), (-0.3536, -0.1464, -0.9239), (-0.1802, -0.07466, -0.9808), (-0.9808, -0.1951, 7.55e-08), (-0.9619, -0.1913, -0.1951), (-0.9061, -0.1802, -0.3827), (-0.8155, -0.1622, -0.5556), (-0.6935, -0.1379, -0.7071), (-0.5449, -0.1084, -0.8315), (-0.3753, -0.07466, -0.9239), (-0.1913, -0.03806, -0.9808), (-1.0, -1.404e-07, 7.55e-08), (-0.9808, -9.567e-08, -0.1951), (-0.9239, -3.192e-07, -0.3827), (-0.8315, -1.404e-07, -0.5556), (-0.7071, -1.851e-07, -0.7071), (-0.5556, -2.596e-07, -0.8315), (-0.3827, -2.521e-07, -0.9239), (-0.1951, -3.155e-07, -0.9808), (-0.9808, 0.1951, 7.55e-08), (-0.9619, 0.1913, -0.1951), (-0.9061, 0.1802, -0.3827), (-0.8155, 0.1622, -0.5556), (-0.6935, 0.1379, -0.7071), (-0.5449, 0.1084, -0.8315), (-0.3753, 0.07466, -0.9239), (-0.1913, 0.03806, -0.9808), (-0.9239, 0.3827, 7.55e-08), (-0.9061, 0.3753, -0.1951), (-0.8536, 0.3536, -0.3827), (-0.7682, 0.3182, -0.5556), (-0.6533, 0.2706, -0.7071), (-0.5133, 0.2126, -0.8315), (-0.3536, 0.1464, -0.9239), (-0.1802, 0.07466, -0.9808), (-0.8315, 0.5556, 7.55e-08), (-0.8155, 0.5449, -0.1951), (-0.7682, 0.5133, -0.3827), (-0.6913, 0.4619, -0.5556), (-0.5879, 0.3928, -0.7071), (-0.4619, 0.3087, -0.8315), (-0.3182, 0.2126, -0.9239), (-0.1622, 0.1084, -0.9808), (-0.7071, 0.7071, 7.55e-08), (-0.6935, 0.6935, -0.1951), (-0.6533, 0.6533, -0.3827), (-0.5879, 0.5879, -0.5556), (-0.5, 0.5, -0.7071), (-0.3928, 0.3928, -0.8315), (-0.2706, 0.2706, -0.9239), (-0.1379, 0.1379, -0.9808), (-0.5556, 0.8315, 7.55e-08), (-0.5449, 0.8155, -0.1951), (-0.5133, 0.7682, -0.3827), (-0.4619, 0.6913, -0.5556), (-0.3928, 0.5879, -0.7071), (-0.3087, 0.4619, -0.8315), (-0.2126, 0.3182, -0.9239), (-0.1084, 0.1622, -0.9808), (-0.3827, 0.9239, 7.55e-08), (-0.3753, 0.9061, -0.1951), (-0.3536, 0.8536, -0.3827), (-0.3182, 0.7682, -0.5556), (-0.2706, 0.6533, -0.7071), (-0.2126, 0.5133, -0.8315), (-0.1464, 0.3536, -0.9239), (-0.07466, 0.1802, -0.9808), (-0.1951, 0.9808, 7.55e-08), (-0.1913, 0.9619, -0.1951), (-0.1802, 0.9061, -0.3827), (-0.1622, 0.8155, -0.5556), (-0.1379, 0.6935, -0.7071), (-0.1084, 0.5449, -0.8315), (-0.07466, 0.3753, -0.9239), (-0.03806, 0.1913, -0.9808), (6.357e-08, 0.9239, -0.3827), (2.722e-07, 0.8315, -0.5556), (1.53e-07, 0.7071, -0.7071), (7.847e-08, 0.3827, -0.9239), (1.514e-08, 0.1951, -0.9808), (4.173e-08, 0.6844, 3.0), (0.1335, 0.6712, 3.0), (0.2619, 0.6323, 3.0), (0.3802, 0.569, 3.0), (0.4839, 0.4839, 3.0), (0.569, 0.3802, 3.0), (0.6323, 0.2619, 3.0), (0.6712, 0.1335, 3.0), (0.6844, -3.514e-07, 3.0), (0.6712, -0.1335, 3.0), (0.6323, -0.2619, 3.0), (0.569, -0.3802, 3.0), (0.4839, -0.4839, 3.0), (0.3802, -0.569, 3.0), (0.2619, -0.6323, 3.0), (0.1335, -0.6712, 3.0), (-2.694e-08, -0.6844, 3.0), (-0.1335, -0.6712, 3.0), (-0.2619, -0.6323, 3.0), (-0.3802, -0.569, 3.0), (-0.4839, -0.4839, 3.0), (-0.569, -0.3802, 3.0), (-0.6323, -0.2619, 3.0), (-0.6712, -0.1335, 3.0), (-0.6844, -1.883e-07, 3.0), (-0.6712, 0.1335, 3.0), (-0.6323, 0.2619, 3.0), (-0.569, 0.3802, 3.0), (-0.4839, 0.4839, 3.0), (-0.3802, 0.569, 3.0), (-0.2619, 0.6323, 3.0), (-0.1335, 0.6712, 3.0)], [], [(253, 252, 5, 6), (254, 253, 6, 7), (2, 254, 7, 8), (255, 2, 8, 9), (256, 255, 9, 10), (107, 256, 10), (1, 0, 3, 4), (252, 1, 4, 5), (5, 4, 12, 13), (6, 5, 13, 14), (7, 6, 14, 15), (8, 7, 15, 16), (9, 8, 16, 17), (10, 9, 17, 18), (107, 10, 18), (4, 3, 11, 12), (17, 16, 24, 25), (18, 17, 25, 26), (107, 18, 26), (12, 11, 19, 20), (13, 12, 20, 21), (14, 13, 21, 22), (15, 14, 22, 23), (16, 15, 23, 24), (22, 21, 29, 30), (23, 22, 30, 31), (24, 23, 31, 32), (25, 24, 32, 33), (26, 25, 33, 34), (107, 26, 34), (20, 19, 27, 28), (21, 20, 28, 29), (34, 33, 41, 42), (107, 34, 42), (28, 27, 35, 36), (29, 28, 36, 37), (30, 29, 37, 38), (31, 30, 38, 39), (32, 31, 39, 40), (33, 32, 40, 41), (38, 37, 45, 46), (39, 38, 46, 47), (40, 39, 47, 48), (41, 40, 48, 49), (42, 41, 49, 50), (107, 42, 50), (36, 35, 43, 44), (37, 36, 44, 45), (50, 49, 57, 58), (107, 50, 58), (44, 43, 51, 52), (45, 44, 52, 53), (46, 45, 53, 54), (47, 46, 54, 55), (48, 47, 55, 56), (49, 48, 56, 57), (55, 54, 62, 63), (56, 55, 63, 64), (57, 56, 64, 65), (58, 57, 65, 66), (107, 58, 66), (52, 51, 59, 60), (53, 52, 60, 61), (54, 53, 61, 62), (107, 66, 74), (60, 59, 67, 68), (61, 60, 68, 69), (62, 61, 69, 70), (63, 62, 70, 71), (64, 63, 71, 72), (65, 64, 72, 73), (66, 65, 73, 74), (71, 70, 78, 79), (72, 71, 79, 80), (73, 72, 80, 81), (74, 73, 81, 82), (107, 74, 82), (68, 67, 75, 76), (69, 68, 76, 77), (70, 69, 77, 78), (107, 82, 90), (76, 75, 83, 84), (77, 76, 84, 85), (78, 77, 85, 86), (79, 78, 86, 87), (80, 79, 87, 88), (81, 80, 88, 89), (82, 81, 89, 90), (88, 87, 95, 96), (89, 88, 96, 97), (90, 89, 97, 98), (107, 90, 98), (84, 83, 91, 92), (85, 84, 92, 93), (86, 85, 93, 94), (87, 86, 94, 95), (93, 92, 100, 101), (94, 93, 101, 102), (95, 94, 102, 103), (96, 95, 103, 104), (97, 96, 104, 105), (98, 97, 105, 106), (107, 98, 106), (92, 91, 99, 100), (105, 104, 113, 114), (106, 105, 114, 115), (107, 106, 115), (100, 99, 108, 109), (101, 100, 109, 110), (102, 101, 110, 111), (103, 102, 111, 112), (104, 103, 112, 113), (110, 109, 117, 118), (111, 110, 118, 119), (112, 111, 119, 120), (113, 112, 120, 121), (114, 113, 121, 122), (115, 114, 122, 123), (107, 115, 123), (109, 108, 116, 117), (122, 121, 129, 130), (123, 122, 130, 131), (107, 123, 131), (117, 116, 124, 125), (118, 117, 125, 126), (119, 118, 126, 127), (120, 119, 127, 128), (121, 120, 128, 129), (127, 126, 134, 135), (128, 127, 135, 136), (129, 128, 136, 137), (130, 129, 137, 138), (131, 130, 138, 139), (107, 131, 139), (125, 124, 132, 133), (126, 125, 133, 134), (139, 138, 146, 147), (107, 139, 147), (133, 132, 140, 141), (134, 133, 141, 142), (135, 134, 142, 143), (136, 135, 143, 144), (137, 136, 144, 145), (138, 137, 145, 146), (143, 142, 150, 151), (144, 143, 151, 152), (145, 144, 152, 153), (146, 145, 153, 154), (147, 146, 154, 155), (107, 147, 155), (141, 140, 148, 149), (142, 141, 149, 150), (155, 154, 162, 163), (107, 155, 163), (149, 148, 156, 157), (150, 149, 157, 158), (151, 150, 158, 159), (152, 151, 159, 160), (153, 152, 160, 161), (154, 153, 161, 162), (160, 159, 167, 168), (161, 160, 168, 169), (162, 161, 169, 170), (163, 162, 170, 171), (107, 163, 171), (157, 156, 164, 165), (158, 157, 165, 166), (159, 158, 166, 167), (107, 171, 179), (165, 164, 172, 173), (166, 165, 173, 174), (167, 166, 174, 175), (168, 167, 175, 176), (169, 168, 176, 177), (170, 169, 177, 178), (171, 170, 178, 179), (177, 176, 184, 185), (178, 177, 185, 186), (179, 178, 186, 187), (107, 179, 187), (173, 172, 180, 181), (174, 173, 181, 182), (175, 174, 182, 183), (176, 175, 183, 184), (181, 180, 188, 189), (182, 181, 189, 190), (183, 182, 190, 191), (184, 183, 191, 192), (185, 184, 192, 193), (186, 185, 193, 194), (187, 186, 194, 195), (107, 187, 195), (193, 192, 200, 201), (194, 193, 201, 202), (195, 194, 202, 203), (107, 195, 203), (189, 188, 196, 197), (190, 189, 197, 198), (191, 190, 198, 199), (192, 191, 199, 200), (198, 197, 205, 206), (199, 198, 206, 207), (200, 199, 207, 208), (201, 200, 208, 209), (202, 201, 209, 210), (203, 202, 210, 211), (107, 203, 211), (197, 196, 204, 205), (210, 209, 217, 218), (211, 210, 218, 219), (107, 211, 219), (205, 204, 212, 213), (206, 205, 213, 214), (207, 206, 214, 215), (208, 207, 215, 216), (209, 208, 216, 217), (214, 213, 221, 222), (215, 214, 222, 223), (216, 215, 223, 224), (217, 216, 224, 225), (218, 217, 225, 226), (219, 218, 226, 227), (107, 219, 227), (213, 212, 220, 221), (226, 225, 233, 234), (227, 226, 234, 235), (107, 227, 235), (221, 220, 228, 229), (222, 221, 229, 230), (223, 222, 230, 231), (224, 223, 231, 232), (225, 224, 232, 233), (231, 230, 238, 239), (232, 231, 239, 240), (233, 232, 240, 241), (234, 233, 241, 242), (235, 234, 242, 243), (107, 235, 243), (229, 228, 236, 237), (230, 229, 237, 238), (243, 242, 250, 251), (107, 243, 251), (237, 236, 244, 245), (238, 237, 245, 246), (239, 238, 246, 247), (240, 239, 247, 248), (241, 240, 248, 249), (242, 241, 249, 250), (248, 247, 253, 254), (249, 248, 254, 2), (250, 249, 2, 255), (251, 250, 255, 256), (107, 251, 256), (245, 244, 0, 1), (246, 245, 1, 252), (247, 246, 252, 253), (75, 67, 266, 267), (3, 0, 257, 258), (19, 11, 259, 260), (156, 148, 276, 277), (204, 196, 282, 283), (91, 83, 268, 269), (35, 27, 261, 262), (228, 220, 285, 286), (11, 3, 258, 259), (148, 140, 275, 276), (172, 164, 278, 279), (244, 236, 287, 288), (27, 19, 260, 261), (220, 212, 284, 285), (0, 244, 288, 257), (164, 156, 277, 278), (108, 99, 270, 271), (51, 43, 263, 264), (188, 180, 280, 281), (67, 59, 265, 266), (236, 228, 286, 287), (180, 172, 279, 280), (99, 91, 269, 270), (43, 35, 262, 263), (124, 116, 272, 273), (59, 51, 264, 265), (196, 188, 281, 282), (140, 132, 274, 275), (116, 108, 271, 272), (83, 75, 267, 268), (212, 204, 283, 284), (132, 124, 273, 274)])
me_sphere.polygons.foreach_set('use_smooth', [True] * 288)
_uv = me_sphere.uv_layers.new(name='UVMap')
_uv.uv.foreach_set('vector', [0.5467, 0.7832, 0.5624, 0.7805, 0.5623, 0.8076, 0.5468, 0.8047, 0.533, 0.7855, 0.5467, 0.7832, 0.5468, 0.8047, 0.533, 0.8022, 0.5203, 0.7877, 0.533, 0.7855, 0.533, 0.8022, 0.5203, 0.7999, 0.5084, 0.7898, 0.5203, 0.7877, 0.5203, 0.7999, 0.5084, 0.7978, 0.4968, 0.7919, 0.5084, 0.7898, 0.5084, 0.7978, 0.4969, 0.7959, 0.4855, 0.7941, 0.4968, 0.7919, 0.4969, 0.7959, 0.5801, 0.7776, 0.6011, 0.774, 0.6011, 0.8149, 0.58, 0.811, 0.5624, 0.7805, 0.5801, 0.7776, 0.58, 0.811, 0.5623, 0.8076, 0.5623, 0.8076, 0.58, 0.811, 0.5763, 0.8436, 0.5593, 0.8341, 0.5468, 0.8047, 0.5623, 0.8076, 0.5593, 0.8341, 0.5445, 0.8259, 0.533, 0.8022, 0.5468, 0.8047, 0.5445, 0.8259, 0.5312, 0.8186, 0.5203, 0.7999, 0.533, 0.8022, 0.5312, 0.8186, 0.519, 0.8119, 0.5084, 0.7978, 0.5203, 0.7999, 0.519, 0.8119, 0.5075, 0.8057, 0.4969, 0.7959, 0.5084, 0.7978, 0.5075, 0.8057, 0.4964, 0.7998, 0.4855, 0.7941, 0.4969, 0.7959, 0.4964, 0.7998, 0.58, 0.811, 0.6011, 0.8149, 0.5964, 0.8549, 0.5763, 0.8436, 0.5075, 0.8057, 0.519, 0.8119, 0.5164, 0.8232, 0.5058, 0.8131, 0.4964, 0.7998, 0.5075, 0.8057, 0.5058, 0.8131, 0.4956, 0.8035, 0.4855, 0.7941, 0.4964, 0.7998, 0.4956, 0.8035, 0.5763, 0.8436, 0.5964, 0.8549, 0.5874, 0.8924, 0.569, 0.8743, 0.5593, 0.8341, 0.5763, 0.8436, 0.569, 0.8743, 0.5534, 0.859, 0.5445, 0.8259, 0.5593, 0.8341, 0.5534, 0.859, 0.5398, 0.8458, 0.5312, 0.8186, 0.5445, 0.8259, 0.5398, 0.8458, 0.5276, 0.834, 0.519, 0.8119, 0.5312, 0.8186, 0.5276, 0.834, 0.5164, 0.8232, 0.5398, 0.8458, 0.5534, 0.859, 0.5449, 0.8814, 0.5331, 0.8637, 0.5276, 0.834, 0.5398, 0.8458, 0.5331, 0.8637, 0.5224, 0.8479, 0.5164, 0.8232, 0.5276, 0.834, 0.5224, 0.8479, 0.5126, 0.8334, 0.5058, 0.8131, 0.5164, 0.8232, 0.5126, 0.8334, 0.5033, 0.8198, 0.4956, 0.8035, 0.5058, 0.8131, 0.5033, 0.8198, 0.4944, 0.8069, 0.4855, 0.7941, 0.4956, 0.8035, 0.4944, 0.8069, 0.569, 0.8743, 0.5874, 0.8924, 0.5745, 0.9258, 0.5585, 0.9017, 0.5534, 0.859, 0.569, 0.8743, 0.5585, 0.9017, 0.5449, 0.8814, 0.4944, 0.8069, 0.5033, 0.8198, 0.5002, 0.8255, 0.4928, 0.8097, 0.4855, 0.7941, 0.4944, 0.8069, 0.4928, 0.8097, 0.5585, 0.9017, 0.5745, 0.9258, 0.5582, 0.954, 0.5451, 0.9249, 0.5449, 0.8814, 0.5585, 0.9017, 0.5451, 0.9249, 0.5341, 0.9003, 0.5331, 0.8637, 0.5449, 0.8814, 0.5341, 0.9003, 0.5245, 0.8788, 0.5224, 0.8479, 0.5331, 0.8637, 0.5245, 0.8788, 0.5158, 0.8596, 0.5126, 0.8334, 0.5224, 0.8479, 0.5158, 0.8596, 0.5078, 0.842, 0.5033, 0.8198, 0.5126, 0.8334, 0.5078, 0.842, 0.5002, 0.8255, 0.5245, 0.8788, 0.5341, 0.9003, 0.5215, 0.915, 0.5144, 0.8907, 0.5158, 0.8596, 0.5245, 0.8788, 0.5144, 0.8907, 0.508, 0.8689, 0.5078, 0.842, 0.5158, 0.8596, 0.508, 0.8689, 0.5021, 0.8488, 0.5002, 0.8255, 0.5078, 0.842, 0.5021, 0.8488, 0.4964, 0.83, 0.4928, 0.8097, 0.5002, 0.8255, 0.4964, 0.83, 0.4909, 0.8119, 0.4855, 0.7941, 0.4928, 0.8097, 0.4909, 0.8119, 0.5451, 0.9249, 0.5582, 0.954, 0.5391, 0.976, 0.5296, 0.943, 0.5341, 0.9003, 0.5451, 0.9249, 0.5296, 0.943, 0.5215, 0.915, 0.4909, 0.8119, 0.4964, 0.83, 0.4923, 0.8331, 0.4889, 0.8135, 0.4855, 0.7941, 0.4909, 0.8119, 0.4889, 0.8135, 0.5296, 0.943, 0.5391, 0.976, 0.5181, 0.9908, 0.5123, 0.9552, 0.5215, 0.915, 0.5296, 0.943, 0.5123, 0.9552, 0.5075, 0.9251, 0.5144, 0.8907, 0.5215, 0.915, 0.5075, 0.9251, 0.5032, 0.8988, 0.508, 0.8689, 0.5144, 0.8907, 0.5032, 0.8988, 0.4994, 0.8752, 0.5021, 0.8488, 0.508, 0.8689, 0.4994, 0.8752, 0.4957, 0.8535, 0.4964, 0.83, 0.5021, 0.8488, 0.4957, 0.8535, 0.4923, 0.8331, 0.4994, 0.8752, 0.5032, 0.8988, 0.4914, 0.9029, 0.4902, 0.8784, 0.4957, 0.8535, 0.4994, 0.8752, 0.4902, 0.8784, 0.489, 0.8559, 0.4923, 0.8331, 0.4957, 0.8535, 0.489, 0.8559, 0.4878, 0.8347, 0.4889, 0.8135, 0.4923, 0.8331, 0.4878, 0.8347, 0.4867, 0.8143, 0.4855, 0.7941, 0.4889, 0.8135, 0.4867, 0.8143, 0.5123, 0.9552, 0.5181, 0.9908, 0.4959, 0.9981, 0.4941, 0.9613, 0.5075, 0.9251, 0.5123, 0.9552, 0.4941, 0.9613, 0.4927, 0.9301, 0.5032, 0.8988, 0.5075, 0.9251, 0.4927, 0.9301, 0.4914, 0.9029, 0.4855, 0.7941, 0.4867, 0.8143, 0.4844, 0.8143, 0.4941, 0.9613, 0.4959, 0.9981, 0.4733, 0.9975, 0.4757, 0.9609, 0.4927, 0.9301, 0.4941, 0.9613, 0.4757, 0.9609, 0.4777, 0.9299, 0.4914, 0.9029, 0.4927, 0.9301, 0.4777, 0.9299, 0.4794, 0.9028, 0.4902, 0.8784, 0.4914, 0.9029, 0.4794, 0.9028, 0.4808, 0.8784, 0.489, 0.8559, 0.4902, 0.8784, 0.4808, 0.8784, 0.4822, 0.8559, 0.4878, 0.8347, 0.489, 0.8559, 0.4822, 0.8559, 0.4833, 0.8348, 0.4867, 0.8143, 0.4878, 0.8347, 0.4833, 0.8348, 0.4844, 0.8143, 0.4808, 0.8784, 0.4794, 0.9028, 0.4676, 0.8985, 0.4717, 0.8752, 0.4822, 0.8559, 0.4808, 0.8784, 0.4717, 0.8752, 0.4754, 0.8536, 0.4833, 0.8348, 0.4822, 0.8559, 0.4754, 0.8536, 0.4789, 0.8332, 0.4844, 0.8143, 0.4833, 0.8348, 0.4789, 0.8332, 0.4822, 0.8135, 0.4855, 0.7941, 0.4844, 0.8143, 0.4822, 0.8135, 0.4757, 0.9609, 0.4733, 0.9975, 0.4513, 0.9892, 0.4576, 0.9542, 0.4777, 0.9299, 0.4757, 0.9609, 0.4576, 0.9542, 0.4629, 0.9245, 0.4794, 0.9028, 0.4777, 0.9299, 0.4629, 0.9245, 0.4676, 0.8985, 0.4855, 0.7941, 0.4822, 0.8135, 0.4802, 0.8121, 0.4576, 0.9542, 0.4513, 0.9892, 0.4307, 0.9736, 0.4407, 0.9414, 0.4629, 0.9245, 0.4576, 0.9542, 0.4407, 0.9414, 0.4491, 0.9142, 0.4676, 0.8985, 0.4629, 0.9245, 0.4491, 0.9142, 0.4565, 0.8903, 0.4717, 0.8752, 0.4676, 0.8985, 0.4565, 0.8903, 0.4631, 0.8688, 0.4754, 0.8536, 0.4717, 0.8752, 0.4631, 0.8688, 0.4691, 0.849, 0.4789, 0.8332, 0.4754, 0.8536, 0.4691, 0.849, 0.4748, 0.8302, 0.4822, 0.8135, 0.4789, 0.8332, 0.4748, 0.8302, 0.4802, 0.8121, 0.4691, 0.849, 0.4631, 0.8688, 0.4553, 0.8596, 0.4634, 0.8422, 0.4748, 0.8302, 0.4691, 0.849, 0.4634, 0.8422, 0.471, 0.8258, 0.4802, 0.8121, 0.4748, 0.8302, 0.471, 0.8258, 0.4783, 0.8099, 0.4855, 0.7941, 0.4802, 0.8121, 0.4783, 0.8099, 0.4407, 0.9414, 0.4307, 0.9736, 0.4122, 0.9511, 0.4255, 0.923, 0.4491, 0.9142, 0.4407, 0.9414, 0.4255, 0.923, 0.4367, 0.8992, 0.4565, 0.8903, 0.4491, 0.9142, 0.4367, 0.8992, 0.4465, 0.8784, 0.4631, 0.8688, 0.4565, 0.8903, 0.4465, 0.8784, 0.4553, 0.8596, 0.4367, 0.8992, 0.4255, 0.923, 0.4126, 0.8999, 0.4262, 0.8804, 0.4465, 0.8784, 0.4367, 0.8992, 0.4262, 0.8804, 0.438, 0.8633, 0.4553, 0.8596, 0.4465, 0.8784, 0.438, 0.8633, 0.4487, 0.8479, 0.4634, 0.8422, 0.4553, 0.8596, 0.4487, 0.8479, 0.4586, 0.8337, 0.471, 0.8258, 0.4634, 0.8422, 0.4586, 0.8337, 0.4678, 0.8202, 0.4783, 0.8099, 0.471, 0.8258, 0.4678, 0.8202, 0.4767, 0.8071, 0.4855, 0.7941, 0.4783, 0.8099, 0.4767, 0.8071, 0.4255, 0.923, 0.4122, 0.9511, 0.3965, 0.9229, 0.4126, 0.8999, 0.4678, 0.8202, 0.4586, 0.8337, 0.4547, 0.8236, 0.4653, 0.8135, 0.4767, 0.8071, 0.4678, 0.8202, 0.4653, 0.8135, 0.4754, 0.8038, 0.4855, 0.7941, 0.4767, 0.8071, 0.4754, 0.8038, 0.4126, 0.8999, 0.3965, 0.9229, 0.3842, 0.8898, 0.4024, 0.8727, 0.4262, 0.8804, 0.4126, 0.8999, 0.4024, 0.8727, 0.4179, 0.8583, 0.438, 0.8633, 0.4262, 0.8804, 0.4179, 0.8583, 0.4314, 0.8455, 0.4487, 0.8479, 0.438, 0.8633, 0.4314, 0.8455, 0.4435, 0.8341, 0.4586, 0.8337, 0.4487, 0.8479, 0.4435, 0.8341, 0.4547, 0.8236, 0.4179, 0.8583, 0.4024, 0.8727, 0.3954, 0.8425, 0.4121, 0.8337, 0.4314, 0.8455, 0.4179, 0.8583, 0.4121, 0.8337, 0.4269, 0.8257, 0.4435, 0.8341, 0.4314, 0.8455, 0.4269, 0.8257, 0.44, 0.8188, 0.4547, 0.8236, 0.4435, 0.8341, 0.44, 0.8188, 0.4521, 0.8124, 0.4653, 0.8135, 0.4547, 0.8236, 0.4521, 0.8124, 0.4635, 0.8062, 0.4754, 0.8038, 0.4653, 0.8135, 0.4635, 0.8062, 0.4746, 0.8001, 0.4855, 0.7941, 0.4754, 0.8038, 0.4746, 0.8001, 0.4024, 0.8727, 0.3842, 0.8898, 0.3757, 0.853, 0.3954, 0.8425, 0.4635, 0.8062, 0.4521, 0.8124, 0.4507, 0.8004, 0.4626, 0.7983, 0.4746, 0.8001, 0.4635, 0.8062, 0.4626, 0.7983, 0.4741, 0.7962, 0.4855, 0.7941, 0.4746, 0.8001, 0.4741, 0.7962, 0.3954, 0.8425, 0.3757, 0.853, 0.3713, 0.8139, 0.3919, 0.8104, 0.4121, 0.8337, 0.3954, 0.8425, 0.3919, 0.8104, 0.4092, 0.8076, 0.4269, 0.8257, 0.4121, 0.8337, 0.4092, 0.8076, 0.4244, 0.8049, 0.44, 0.8188, 0.4269, 0.8257, 0.4244, 0.8049, 0.4381, 0.8026, 0.4521, 0.8124, 0.44, 0.8188, 0.4381, 0.8026, 0.4507, 0.8004, 0.4244, 0.8049, 0.4092, 0.8076, 0.4093, 0.781, 0.4243, 0.7836, 0.4381, 0.8026, 0.4244, 0.8049, 0.4243, 0.7836, 0.4381, 0.7861, 0.4507, 0.8004, 0.4381, 0.8026, 0.4381, 0.7861, 0.4507, 0.7883, 0.4626, 0.7983, 0.4507, 0.8004, 0.4507, 0.7883, 0.4626, 0.7903, 0.4741, 0.7962, 0.4626, 0.7983, 0.4626, 0.7903, 0.4741, 0.7922, 0.4855, 0.7941, 0.4741, 0.7962, 0.4741, 0.7922, 0.3919, 0.8104, 0.3713, 0.8139, 0.3713, 0.7742, 0.3918, 0.7778, 0.4092, 0.8076, 0.3919, 0.8104, 0.3918, 0.7778, 0.4093, 0.781, 0.4741, 0.7922, 0.4626, 0.7903, 0.4635, 0.7825, 0.4745, 0.7883, 0.4855, 0.7941, 0.4741, 0.7922, 0.4745, 0.7883, 0.3918, 0.7778, 0.3713, 0.7742, 0.3756, 0.7352, 0.3954, 0.7458, 0.4093, 0.781, 0.3918, 0.7778, 0.3954, 0.7458, 0.4121, 0.7549, 0.4243, 0.7836, 0.4093, 0.781, 0.4121, 0.7549, 0.4267, 0.7626, 0.4381, 0.7861, 0.4243, 0.7836, 0.4267, 0.7626, 0.4399, 0.7698, 0.4507, 0.7883, 0.4381, 0.7861, 0.4399, 0.7698, 0.452, 0.7764, 0.4626, 0.7903, 0.4507, 0.7883, 0.452, 0.7764, 0.4635, 0.7825, 0.4267, 0.7626, 0.4121, 0.7549, 0.4177, 0.7303, 0.4313, 0.7429, 0.4399, 0.7698, 0.4267, 0.7626, 0.4313, 0.7429, 0.4434, 0.7545, 0.452, 0.7764, 0.4399, 0.7698, 0.4434, 0.7545, 0.4546, 0.7651, 0.4635, 0.7825, 0.452, 0.7764, 0.4546, 0.7651, 0.4652, 0.7751, 0.4745, 0.7883, 0.4635, 0.7825, 0.4652, 0.7751, 0.4754, 0.7847, 0.4855, 0.7941, 0.4745, 0.7883, 0.4754, 0.7847, 0.3954, 0.7458, 0.3756, 0.7352, 0.3841, 0.6983, 0.4023, 0.7156, 0.4121, 0.7549, 0.3954, 0.7458, 0.4023, 0.7156, 0.4177, 0.7303, 0.4754, 0.7847, 0.4652, 0.7751, 0.4676, 0.7684, 0.4766, 0.7813, 0.4855, 0.7941, 0.4754, 0.7847, 0.4766, 0.7813, 0.4023, 0.7156, 0.3841, 0.6983, 0.3965, 0.665, 0.4125, 0.6883, 0.4177, 0.7303, 0.4023, 0.7156, 0.4125, 0.6883, 0.426, 0.708, 0.4313, 0.7429, 0.4177, 0.7303, 0.426, 0.708, 0.438, 0.7252, 0.4434, 0.7545, 0.4313, 0.7429, 0.438, 0.7252, 0.4486, 0.7407, 0.4546, 0.7651, 0.4434, 0.7545, 0.4486, 0.7407, 0.4584, 0.755, 0.4652, 0.7751, 0.4546, 0.7651, 0.4584, 0.755, 0.4676, 0.7684, 0.4486, 0.7407, 0.438, 0.7252, 0.4463, 0.7098, 0.4551, 0.7289, 0.4584, 0.755, 0.4486, 0.7407, 0.4551, 0.7289, 0.4632, 0.7463, 0.4676, 0.7684, 0.4584, 0.755, 0.4632, 0.7463, 0.4708, 0.7627, 0.4766, 0.7813, 0.4676, 0.7684, 0.4708, 0.7627, 0.4782, 0.7785, 0.4855, 0.7941, 0.4766, 0.7813, 0.4782, 0.7785, 0.4125, 0.6883, 0.3965, 0.665, 0.4122, 0.6366, 0.4254, 0.665, 0.426, 0.708, 0.4125, 0.6883, 0.4254, 0.665, 0.4366, 0.6891, 0.438, 0.7252, 0.426, 0.708, 0.4366, 0.6891, 0.4463, 0.7098, 0.4855, 0.7941, 0.4782, 0.7785, 0.48, 0.7763, 0.4254, 0.665, 0.4122, 0.6366, 0.4308, 0.6142, 0.4407, 0.6466, 0.4366, 0.6891, 0.4254, 0.665, 0.4407, 0.6466, 0.449, 0.6741, 0.4463, 0.7098, 0.4366, 0.6891, 0.449, 0.6741, 0.4563, 0.6979, 0.4551, 0.7289, 0.4463, 0.7098, 0.4563, 0.6979, 0.4628, 0.7196, 0.4632, 0.7463, 0.4551, 0.7289, 0.4628, 0.7196, 0.4688, 0.7395, 0.4708, 0.7627, 0.4632, 0.7463, 0.4688, 0.7395, 0.4745, 0.7582, 0.4782, 0.7785, 0.4708, 0.7627, 0.4745, 0.7582, 0.48, 0.7763, 0.4688, 0.7395, 0.4628, 0.7196, 0.4714, 0.7131, 0.4751, 0.7347, 0.4745, 0.7582, 0.4688, 0.7395, 0.4751, 0.7347, 0.4786, 0.7551, 0.48, 0.7763, 0.4745, 0.7582, 0.4786, 0.7551, 0.4821, 0.7747, 0.4855, 0.7941, 0.48, 0.7763, 0.4821, 0.7747, 0.4407, 0.6466, 0.4308, 0.6142, 0.4515, 0.5986, 0.4576, 0.6338, 0.449, 0.6741, 0.4407, 0.6466, 0.4576, 0.6338, 0.4628, 0.6636, 0.4563, 0.6979, 0.449, 0.6741, 0.4628, 0.6636, 0.4674, 0.6896, 0.4628, 0.7196, 0.4563, 0.6979, 0.4674, 0.6896, 0.4714, 0.7131, 0.4576, 0.6338, 0.4515, 0.5986, 0.4735, 0.5903, 0.4757, 0.6271, 0.4628, 0.6636, 0.4576, 0.6338, 0.4757, 0.6271, 0.4775, 0.6582, 0.4674, 0.6896, 0.4628, 0.6636, 0.4775, 0.6582, 0.4792, 0.6853, 0.4714, 0.7131, 0.4674, 0.6896, 0.4792, 0.6853, 0.4806, 0.7098, 0.4751, 0.7347, 0.4714, 0.7131, 0.4806, 0.7098, 0.4818, 0.7323, 0.4786, 0.7551, 0.4751, 0.7347, 0.4818, 0.7323, 0.4831, 0.7534, 0.4821, 0.7747, 0.4786, 0.7551, 0.4831, 0.7534, 0.4843, 0.7739, 0.4855, 0.7941, 0.4821, 0.7747, 0.4843, 0.7739, 0.4818, 0.7323, 0.4806, 0.7098, 0.4899, 0.7096, 0.4887, 0.7322, 0.4831, 0.7534, 0.4818, 0.7323, 0.4887, 0.7322, 0.4876, 0.7534, 0.4843, 0.7739, 0.4831, 0.7534, 0.4876, 0.7534, 0.4865, 0.7739, 0.4855, 0.7941, 0.4843, 0.7739, 0.4865, 0.7739, 0.4757, 0.6271, 0.4735, 0.5903, 0.4961, 0.5899, 0.4942, 0.6267, 0.4775, 0.6582, 0.4757, 0.6271, 0.4942, 0.6267, 0.4926, 0.6579, 0.4792, 0.6853, 0.4775, 0.6582, 0.4926, 0.6579, 0.4913, 0.6852, 0.4806, 0.7098, 0.4792, 0.6853, 0.4913, 0.6852, 0.4899, 0.7096, 0.4926, 0.6579, 0.4942, 0.6267, 0.5125, 0.6328, 0.5074, 0.6629, 0.4913, 0.6852, 0.4926, 0.6579, 0.5074, 0.6629, 0.5031, 0.6892, 0.4899, 0.7096, 0.4913, 0.6852, 0.5031, 0.6892, 0.4991, 0.7128, 0.4887, 0.7322, 0.4899, 0.7096, 0.4991, 0.7128, 0.4954, 0.7344, 0.4876, 0.7534, 0.4887, 0.7322, 0.4954, 0.7344, 0.492, 0.7549, 0.4865, 0.7739, 0.4876, 0.7534, 0.492, 0.7549, 0.4887, 0.7746, 0.4855, 0.7941, 0.4865, 0.7739, 0.4887, 0.7746, 0.4942, 0.6267, 0.4961, 0.5899, 0.5184, 0.5972, 0.5125, 0.6328, 0.492, 0.7549, 0.4954, 0.7344, 0.5018, 0.739, 0.4962, 0.7579, 0.4887, 0.7746, 0.492, 0.7549, 0.4962, 0.7579, 0.4908, 0.7761, 0.4855, 0.7941, 0.4887, 0.7746, 0.4908, 0.7761, 0.5125, 0.6328, 0.5184, 0.5972, 0.5394, 0.6122, 0.5297, 0.6452, 0.5074, 0.6629, 0.5125, 0.6328, 0.5297, 0.6452, 0.5214, 0.6729, 0.5031, 0.6892, 0.5074, 0.6629, 0.5214, 0.6729, 0.5143, 0.6973, 0.4991, 0.7128, 0.5031, 0.6892, 0.5143, 0.6973, 0.5078, 0.719, 0.4954, 0.7344, 0.4991, 0.7128, 0.5078, 0.719, 0.5018, 0.739, 0.5214, 0.6729, 0.5297, 0.6452, 0.5453, 0.6633, 0.5341, 0.6877, 0.5143, 0.6973, 0.5214, 0.6729, 0.5341, 0.6877, 0.5244, 0.7092, 0.5078, 0.719, 0.5143, 0.6973, 0.5244, 0.7092, 0.5156, 0.7282, 0.5018, 0.739, 0.5078, 0.719, 0.5156, 0.7282, 0.5075, 0.7457, 0.4962, 0.7579, 0.5018, 0.739, 0.5075, 0.7457, 0.4999, 0.7623, 0.4908, 0.7761, 0.4962, 0.7579, 0.4999, 0.7623, 0.4927, 0.7783, 0.4855, 0.7941, 0.4908, 0.7761, 0.4927, 0.7783, 0.5297, 0.6452, 0.5394, 0.6122, 0.5585, 0.6343, 0.5453, 0.6633, 0.4999, 0.7623, 0.5075, 0.7457, 0.5124, 0.7543, 0.5032, 0.7679, 0.4927, 0.7783, 0.4999, 0.7623, 0.5032, 0.7679, 0.4943, 0.7811, 0.4855, 0.7941, 0.4927, 0.7783, 0.4943, 0.7811, 0.5453, 0.6633, 0.5585, 0.6343, 0.5748, 0.6627, 0.5586, 0.6865, 0.5341, 0.6877, 0.5453, 0.6633, 0.5586, 0.6865, 0.5449, 0.7066, 0.5244, 0.7092, 0.5341, 0.6877, 0.5449, 0.7066, 0.533, 0.7243, 0.5156, 0.7282, 0.5244, 0.7092, 0.533, 0.7243, 0.5223, 0.7399, 0.5075, 0.7457, 0.5156, 0.7282, 0.5223, 0.7399, 0.5124, 0.7543, 0.533, 0.7243, 0.5449, 0.7066, 0.5534, 0.729, 0.5398, 0.7422, 0.5223, 0.7399, 0.533, 0.7243, 0.5398, 0.7422, 0.5275, 0.7538, 0.5124, 0.7543, 0.5223, 0.7399, 0.5275, 0.7538, 0.5163, 0.7644, 0.5032, 0.7679, 0.5124, 0.7543, 0.5163, 0.7644, 0.5057, 0.7746, 0.4943, 0.7811, 0.5032, 0.7679, 0.5057, 0.7746, 0.4955, 0.7844, 0.4855, 0.7941, 0.4943, 0.7811, 0.4955, 0.7844, 0.5586, 0.6865, 0.5748, 0.6627, 0.5877, 0.6963, 0.5691, 0.7141, 0.5449, 0.7066, 0.5586, 0.6865, 0.5691, 0.7141, 0.5534, 0.729, 0.4955, 0.7844, 0.5057, 0.7746, 0.5074, 0.782, 0.4964, 0.788, 0.4855, 0.7941, 0.4955, 0.7844, 0.4964, 0.788, 0.5691, 0.7141, 0.5877, 0.6963, 0.5966, 0.7339, 0.5764, 0.7448, 0.5534, 0.729, 0.5691, 0.7141, 0.5764, 0.7448, 0.5593, 0.7539, 0.5398, 0.7422, 0.5534, 0.729, 0.5593, 0.7539, 0.5444, 0.7621, 0.5275, 0.7538, 0.5398, 0.7422, 0.5444, 0.7621, 0.5311, 0.7692, 0.5163, 0.7644, 0.5275, 0.7538, 0.5311, 0.7692, 0.5189, 0.7757, 0.5057, 0.7746, 0.5163, 0.7644, 0.5189, 0.7757, 0.5074, 0.782, 0.5311, 0.7692, 0.5444, 0.7621, 0.5467, 0.7832, 0.533, 0.7855, 0.5189, 0.7757, 0.5311, 0.7692, 0.533, 0.7855, 0.5203, 0.7877, 0.5074, 0.782, 0.5189, 0.7757, 0.5203, 0.7877, 0.5084, 0.7898, 0.4964, 0.788, 0.5074, 0.782, 0.5084, 0.7898, 0.4968, 0.7919, 0.4855, 0.7941, 0.4964, 0.788, 0.4968, 0.7919, 0.5764, 0.7448, 0.5966, 0.7339, 0.6011, 0.774, 0.5801, 0.7776, 0.5593, 0.7539, 0.5764, 0.7448, 0.5801, 0.7776, 0.5624, 0.7805, 0.5444, 0.7621, 0.5593, 0.7539, 0.5624, 0.7805, 0.5467, 0.7832, 0.12, 0.9464, 0.08586, 0.9389, 0.1558, 0.006277, 0.1792, 0.01138, 0.2819, 1.0, 0.2462, 0.9999, 0.2526, 0.02193, 0.2771, 0.02199, 0.3534, 0.9963, 0.3177, 0.9988, 0.3016, 0.02116, 0.326, 0.01944, 0.4633, 0.9522, 0.429, 0.9572, 0.3907, 0.01883, 0.4142, 0.01537, 0.03237, 0.972, -0.003002, 0.9628, 0.08211, -0.003456, 0.1063, 0.002832, 0.1885, 0.9576, 0.1542, 0.9526, 0.2026, 0.01564, 0.2261, 0.01904, 0.4247, 0.9873, 0.3891, 0.9925, 0.3504, 0.01683, 0.3748, 0.01333, 0.139, 0.9918, 0.1034, 0.9865, 0.1549, 0.01275, 0.1793, 0.01638, 0.3177, 0.9988, 0.2819, 1.0, 0.2771, 0.02199, 0.3016, 0.02116, 0.429, 0.9572, 0.3947, 0.9611, 0.3672, 0.02143, 0.3907, 0.01883, 0.5317, 0.9383, 0.4975, 0.9459, 0.4376, 0.01105, 0.4609, 0.005886, 0.2104, 0.9985, 0.1747, 0.9958, 0.2037, 0.01912, 0.2282, 0.02097, 0.3891, 0.9925, 0.3534, 0.9963, 0.326, 0.01944, 0.3504, 0.01683, 0.1034, 0.9865, 0.06785, 0.9799, 0.1306, 0.008236, 0.1549, 0.01275, 0.2462, 0.9999, 0.2104, 0.9985, 0.2282, 0.02097, 0.2526, 0.02193, 0.4975, 0.9459, 0.4633, 0.9522, 0.4142, 0.01537, 0.4376, 0.01105, 0.2572, 0.9637, 0.2228, 0.9613, 0.2496, 0.02158, 0.2731, 0.02327, 0.4958, 0.9732, 0.4603, 0.9809, 0.3992, 0.008943, 0.4234, 0.003666, 0.5451, 0.9999, 0.5085, 1.0, 0.511, 0.0008083, 0.536, 0.0005478, 0.3862, 1.004, 0.3213, 1.007, 0.3127, 0.00755, 0.3571, 0.005885, 0.1747, 0.9958, 0.139, 0.9918, 0.1793, 0.01638, 0.2037, 0.01912, 0.5657, 0.9295, 0.5317, 0.9383, 0.4609, 0.005886, 0.4842, -0.0001317, 0.2228, 0.9613, 0.1885, 0.9576, 0.2261, 0.01904, 0.2496, 0.02158, 0.4603, 0.9809, 0.4247, 0.9873, 0.3748, 0.01333, 0.3992, 0.008943, 0.326, 0.9649, 0.2916, 0.9649, 0.2966, 0.0241, 0.3202, 0.02407, 0.3213, 1.007, 0.2563, 1.008, 0.2682, 0.008303, 0.3127, 0.00755, 0.5816, 0.9982, 0.5451, 0.9999, 0.536, 0.0005478, 0.561, -0.0006242, 0.3947, 0.9611, 0.3604, 0.9636, 0.3437, 0.02318, 0.3672, 0.02143, 0.2916, 0.9649, 0.2572, 0.9637, 0.2731, 0.02327, 0.2966, 0.0241, 0.1542, 0.9526, 0.12, 0.9464, 0.1792, 0.01138, 0.2026, 0.01564, 0.06785, 0.9799, 0.03237, 0.972, 0.1063, 0.002832, 0.1306, 0.008236, 0.3604, 0.9636, 0.326, 0.9649, 0.3202, 0.02407, 0.3437, 0.02318])
me_sphere.materials.append(mat_material_001)
me_sphere.use_remesh_preserve_volume = False
me_sphere.use_remesh_preserve_attributes = False
me_sphere.use_mirror_vertex_groups = False
me_sphere.update()
me_cylinder_000 = bpy.data.meshes.new('Cylinder.000')
me_cylinder_000.from_pydata([(0.0, 0.2, -0.06), (0.0, 0.2, 0.06), (0.1414, 0.1414, -0.06), (0.1414, 0.1414, 0.06), (0.2, -8.742e-09, -0.06), (0.2, -8.742e-09, 0.06), (0.1414, -0.1414, -0.06), (0.1414, -0.1414, 0.06), (-1.748e-08, -0.2, -0.06), (-1.748e-08, -0.2, 0.06), (-0.1414, -0.1414, -0.06), (-0.1414, -0.1414, 0.06), (-0.2, 2.385e-09, -0.06), (-0.2, 2.385e-09, 0.06), (-0.1414, 0.1414, -0.06), (-0.1414, 0.1414, 0.06), (0.439, 1.26, -0.06), (0.439, 1.26, 0.06), (0.5804, 1.201, 0.06), (0.5804, 1.201, -0.06), (1.201, 0.5804, -0.06), (1.201, 0.5804, 0.06), (1.26, 0.439, 0.06), (1.26, 0.439, -0.06), (1.26, -0.439, -0.06), (1.26, -0.439, 0.06), (1.201, -0.5804, 0.06), (1.201, -0.5804, -0.06), (0.5804, -1.201, -0.06), (0.5804, -1.201, 0.06), (0.439, -1.26, 0.06), (0.439, -1.26, -0.06), (-0.439, -1.26, -0.06), (-0.439, -1.26, 0.06), (-0.5804, -1.201, 0.06), (-0.5804, -1.201, -0.06), (-1.201, -0.5804, -0.06), (-1.201, -0.5804, 0.06), (-1.26, -0.439, 0.06), (-1.26, -0.439, -0.06), (-1.26, 0.439, -0.06), (-1.26, 0.439, 0.06), (-1.201, 0.5804, 0.06), (-1.201, 0.5804, -0.06), (-0.5804, 1.201, -0.06), (-0.5804, 1.201, 0.06), (-0.439, 1.26, 0.06), (-0.439, 1.26, -0.06), (0.1414, 0.1414, 0.1067), (0.0, 0.2, 0.1067), (0.2, -8.742e-09, 0.1067), (0.1414, -0.1414, 0.1067), (-1.748e-08, -0.2, 0.1067), (-0.1414, -0.1414, 0.1067), (-0.2, 2.385e-09, 0.1067), (-0.1414, 0.1414, 0.1067), (-4.938e-10, 0.2, -0.12), (0.1414, 0.1414, -0.12), (0.2, -8.742e-09, -0.12), (0.1414, -0.1414, -0.12), (-1.798e-08, -0.2, -0.12), (-0.1414, -0.1414, -0.12), (-0.2, 2.385e-09, -0.12), (-0.1414, 0.1414, -0.12), (-2.253e-09, 1.43, -0.09678), (-2.253e-09, 1.43, 0.09678), (0.279, 1.403, -0.09678), (0.279, 1.403, 0.09678), (0.5473, 1.321, -0.09678), (0.5473, 1.321, 0.09678), (0.7946, 1.189, -0.09678), (0.7946, 1.189, 0.09678), (1.011, 1.011, -0.09678), (1.011, 1.011, 0.09678), (1.189, 0.7946, -0.09678), (1.189, 0.7946, 0.09678), (1.321, 0.5473, -0.09678), (1.321, 0.5473, 0.09678), (1.403, 0.279, -0.09678), (1.403, 0.279, 0.09678), (1.43, 1.303e-07, -0.09678), (1.43, 1.303e-07, 0.09678), (1.403, -0.279, -0.09678), (1.403, -0.279, 0.09678), (1.321, -0.5473, -0.09678), (1.321, -0.5473, 0.09678), (1.189, -0.7946, -0.09678), (1.189, -0.7946, 0.09678), (1.011, -1.011, -0.09678), (1.011, -1.011, 0.09678), (0.7946, -1.189, -0.09678), (0.7946, -1.189, 0.09678), (0.5473, -1.321, -0.09678), (0.5473, -1.321, 0.09678), (0.279, -1.403, -0.09678), (0.279, -1.403, 0.09678), (-4.683e-07, -1.43, -0.09678), (-4.683e-07, -1.43, 0.09678), (-0.279, -1.403, -0.09678), (-0.279, -1.403, 0.09678), (-0.5473, -1.321, -0.09678), (-0.5473, -1.321, 0.09678), (-0.7946, -1.189, -0.09678), (-0.7946, -1.189, 0.09678), (-1.011, -1.011, -0.09678), (-1.011, -1.011, 0.09678), (-1.189, -0.7946, -0.09678), (-1.189, -0.7946, 0.09678), (-1.321, -0.5473, -0.09678), (-1.321, -0.5473, 0.09678), (-1.403, -0.279, -0.09678), (-1.403, -0.279, 0.09678), (-1.43, 1.403e-06, -0.09678), (-1.43, 1.403e-06, 0.09678), (-1.403, 0.279, -0.09678), (-1.403, 0.279, 0.09678), (-1.321, 0.5473, -0.09678), (-1.321, 0.5473, 0.09678), (-1.189, 0.7946, -0.09678), (-1.189, 0.7946, 0.09678), (-1.011, 1.011, -0.09678), (-1.011, 1.011, 0.09678), (-0.7946, 1.189, -0.09678), (-0.7946, 1.189, 0.09678), (-0.5473, 1.321, -0.09678), (-0.5473, 1.321, 0.09678), (-0.279, 1.403, -0.09678), (-0.279, 1.403, 0.09678), (0.0, 1.32, -0.09678), (0.0, 1.32, 0.09678), (0.2575, 1.295, -0.09678), (0.2575, 1.295, 0.09678), (0.5051, 1.22, -0.09678), (0.5051, 1.22, 0.09678), (0.7334, 1.098, -0.09678), (0.7334, 1.098, 0.09678), (0.9334, 0.9334, -0.09678), (0.9334, 0.9334, 0.09678), (1.098, 0.7334, -0.09678), (1.098, 0.7334, 0.09678), (1.22, 0.5051, -0.09678), (1.22, 0.5051, 0.09678), (1.295, 0.2575, -0.09678), (1.295, 0.2575, 0.09678), (1.32, 9.966e-08, -0.09678), (1.32, 9.966e-08, 0.09678), (1.295, -0.2575, -0.09678), (1.295, -0.2575, 0.09678), (1.22, -0.5051, -0.09678), (1.22, -0.5051, 0.09678), (1.098, -0.7334, -0.09678), (1.098, -0.7334, 0.09678), (0.9334, -0.9334, -0.09678), (0.9334, -0.9334, 0.09678), (0.7334, -1.098, -0.09678), (0.7334, -1.098, 0.09678), (0.5051, -1.22, -0.09678), (0.5051, -1.22, 0.09678), (0.2575, -1.295, -0.09678), (0.2575, -1.295, 0.09678), (-4.301e-07, -1.32, -0.09678), (-4.301e-07, -1.32, 0.09678), (-0.2575, -1.295, -0.09678), (-0.2575, -1.295, 0.09678), (-0.5051, -1.22, -0.09678), (-0.5051, -1.22, 0.09678), (-0.7334, -1.098, -0.09678), (-0.7334, -1.098, 0.09678), (-0.9334, -0.9334, -0.09678), (-0.9334, -0.9334, 0.09678), (-1.098, -0.7334, -0.09678), (-1.098, -0.7334, 0.09678), (-1.22, -0.5051, -0.09678), (-1.22, -0.5051, 0.09678), (-1.295, -0.2575, -0.09678), (-1.295, -0.2575, 0.09678), (-1.32, 1.275e-06, -0.09678), (-1.32, 1.275e-06, 0.09678), (-1.295, 0.2575, -0.09678), (-1.295, 0.2575, 0.09678), (-1.22, 0.5051, -0.09678), (-1.22, 0.5051, 0.09678), (-1.098, 0.7334, -0.09678), (-1.098, 0.7334, 0.09678), (-0.9334, 0.9334, -0.09678), (-0.9334, 0.9334, 0.09678), (-0.7334, 1.098, -0.09678), (-0.7334, 1.098, 0.09678), (-0.5051, 1.22, -0.09678), (-0.5051, 1.22, 0.09678), (-0.2575, 1.295, -0.09678), (-0.2575, 1.295, 0.09678)], [], [(15, 13, 54, 55), (9, 7, 51, 52), (13, 11, 53, 54), (7, 5, 50, 51), (3, 1, 49, 48), (1, 15, 55, 49), (5, 3, 48, 50), (11, 9, 52, 53), (48, 49, 55, 54, 53, 52, 51, 50), (10, 12, 62, 61), (16, 17, 18, 19), (1, 17, 16, 0), (3, 18, 17, 1), (2, 19, 18, 3), (0, 16, 19, 2), (20, 21, 22, 23), (3, 21, 20, 2), (5, 22, 21, 3), (4, 23, 22, 5), (2, 20, 23, 4), (24, 25, 26, 27), (5, 25, 24, 4), (7, 26, 25, 5), (6, 27, 26, 7), (4, 24, 27, 6), (28, 29, 30, 31), (7, 29, 28, 6), (9, 30, 29, 7), (8, 31, 30, 9), (6, 28, 31, 8), (32, 33, 34, 35), (9, 33, 32, 8), (11, 34, 33, 9), (10, 35, 34, 11), (8, 32, 35, 10), (36, 37, 38, 39), (11, 37, 36, 10), (13, 38, 37, 11), (12, 39, 38, 13), (10, 36, 39, 12), (40, 41, 42, 43), (13, 41, 40, 12), (15, 42, 41, 13), (14, 43, 42, 15), (12, 40, 43, 14), (44, 45, 46, 47), (15, 45, 44, 14), (1, 46, 45, 15), (0, 47, 46, 1), (14, 44, 47, 0), (56, 57, 58, 59, 60, 61, 62, 63), (6, 8, 60, 59), (12, 14, 63, 62), (2, 4, 58, 57), (8, 10, 61, 60), (14, 0, 56, 63), (0, 2, 57, 56), (4, 6, 59, 58), (64, 65, 67, 66), (66, 67, 69, 68), (68, 69, 71, 70), (70, 71, 73, 72), (72, 73, 75, 74), (74, 75, 77, 76), (76, 77, 79, 78), (78, 79, 81, 80), (80, 81, 83, 82), (82, 83, 85, 84), (84, 85, 87, 86), (86, 87, 89, 88), (88, 89, 91, 90), (90, 91, 93, 92), (92, 93, 95, 94), (94, 95, 97, 96), (96, 97, 99, 98), (98, 99, 101, 100), (100, 101, 103, 102), (102, 103, 105, 104), (104, 105, 107, 106), (106, 107, 109, 108), (108, 109, 111, 110), (110, 111, 113, 112), (112, 113, 115, 114), (114, 115, 117, 116), (116, 117, 119, 118), (118, 119, 121, 120), (120, 121, 123, 122), (122, 123, 125, 124), (124, 125, 127, 126), (126, 127, 65, 64), (128, 129, 131, 130), (130, 131, 133, 132), (132, 133, 135, 134), (134, 135, 137, 136), (136, 137, 139, 138), (138, 139, 141, 140), (140, 141, 143, 142), (142, 143, 145, 144), (144, 145, 147, 146), (146, 147, 149, 148), (148, 149, 151, 150), (150, 151, 153, 152), (152, 153, 155, 154), (154, 155, 157, 156), (156, 157, 159, 158), (158, 159, 161, 160), (160, 161, 163, 162), (162, 163, 165, 164), (164, 165, 167, 166), (166, 167, 169, 168), (168, 169, 171, 170), (170, 171, 173, 172), (172, 173, 175, 174), (174, 175, 177, 176), (176, 177, 179, 178), (178, 179, 181, 180), (180, 181, 183, 182), (182, 183, 185, 184), (184, 185, 187, 186), (186, 187, 189, 188), (188, 189, 191, 190), (190, 191, 129, 128), (87, 151, 153, 155, 157, 159, 161, 97, 95, 93, 91, 89), (97, 161, 163, 165, 167, 169, 171, 107, 105, 103, 101, 99), (107, 171, 173, 175, 177, 179, 181, 117, 115, 113, 111, 109), (117, 181, 183, 185, 187, 189, 191, 127, 125, 123, 121, 119), (65, 127, 191, 129, 131, 133, 135, 137, 73, 71, 69, 67), (73, 137, 139, 141, 143, 145, 147, 149, 151, 87, 85, 83, 81, 79, 77, 75), (66, 68, 70, 72, 74, 76, 78, 80, 82, 146, 144, 142, 140, 138, 136, 134, 132, 130, 128, 190, 126, 64), (84, 86, 88, 90, 92, 94, 96, 98, 162, 160, 158, 156, 154, 152, 150, 148, 146, 82), (100, 102, 104, 106, 108, 110, 112, 114, 116, 180, 178, 176, 174, 172, 170, 168, 166, 164, 162, 98), (118, 120, 122, 124, 126, 190, 188, 186, 184, 182, 180, 116)])
me_cylinder_000.polygons.foreach_set('use_smooth', [True] * 132)
_uv = me_cylinder_000.uv_layers.new(name='UVMap')
_uv.uv.foreach_set('vector', [0.4878, 0.05782, 0.487, 0.05469, 0.4901, 0.05509, 0.4903, 0.05695, 0.5034, 0.05304, 0.5123, 0.0521, 0.5094, 0.05307, 0.5028, 0.05317, 0.487, 0.05469, 0.4953, 0.05419, 0.4958, 0.05396, 0.4901, 0.05509, 0.5123, 0.0521, 0.5128, 0.05543, 0.5103, 0.05494, 0.5094, 0.05307, 0.504, 0.0556, 0.4961, 0.05615, 0.4964, 0.056, 0.5035, 0.05584, 0.4961, 0.05615, 0.4878, 0.05782, 0.4903, 0.05695, 0.4964, 0.056, 0.5128, 0.05543, 0.504, 0.0556, 0.5035, 0.05584, 0.5103, 0.05494, 0.4953, 0.05419, 0.5034, 0.05304, 0.5028, 0.05317, 0.4958, 0.05396, 0.5035, 0.05584, 0.4964, 0.056, 0.4903, 0.05695, 0.4901, 0.05509, 0.4958, 0.05396, 0.5028, 0.05317, 0.5094, 0.05307, 0.5103, 0.05494, 0.495, 0.05576, 0.4875, 0.05783, 0.4902, 0.05727, 0.495, 0.05835, 0.0, 0.0, 0.0, 0.0, 0.0, 0.0, 0.0, 0.0, 0.4961, 0.05615, 0.4999, 0.05519, 0.4999, 0.05514, 0.4959, 0.0547, 0.504, 0.0556, 0.5, 0.05519, 0.4999, 0.05519, 0.4961, 0.05615, 0.5037, 0.05416, 0.5, 0.05514, 0.5, 0.05519, 0.504, 0.0556, 0.4959, 0.0547, 0.4999, 0.05514, 0.5, 0.05514, 0.5037, 0.05416, 0.0, 0.0, 0.0, 0.0, 0.0, 0.0, 0.0, 0.0, 0.504, 0.0556, 0.5077, 0.05457, 0.5077, 0.05451, 0.5037, 0.05416, 0.5128, 0.05543, 0.5077, 0.05457, 0.5077, 0.05457, 0.504, 0.0556, 0.5121, 0.0526, 0.5077, 0.0545, 0.5077, 0.05457, 0.5128, 0.05543, 0.5037, 0.05416, 0.5077, 0.05451, 0.5077, 0.0545, 0.5121, 0.0526, 0.0, 0.0, 0.0, 0.0, 0.0, 0.0, 0.0, 0.0, 0.5128, 0.05543, 1.0, 0.003854, 0.9858, 3.316e-05, 0.5121, 0.0526, 0.5123, 0.0521, 0.9849, 0.003775, 1.0, 0.003854, 0.5128, 0.05543, 0.5134, 0.05522, 0.9809, 0.005801, 0.9849, 0.003775, 0.5123, 0.0521, 0.5121, 0.0526, 0.9858, 3.316e-05, 0.9809, 0.005801, 0.5134, 0.05522, 0.0, 0.0, 0.0, 0.0, 0.0, 0.0, 0.0, 0.0, 0.5123, 0.0521, 0.5075, 0.05365, 0.5075, 0.05373, 0.5134, 0.05522, 0.5034, 0.05304, 0.5074, 0.05365, 0.5075, 0.05365, 0.5123, 0.0521, 0.5038, 0.05384, 0.5074, 0.05371, 0.5074, 0.05365, 0.5034, 0.05304, 0.5134, 0.05522, 0.5075, 0.05373, 0.5074, 0.05371, 0.5038, 0.05384, 0.0, 0.0, 0.0, 0.0, 0.0, 0.0, 0.0, 0.0, 0.5034, 0.05304, 0.4996, 0.05429, 0.4996, 0.05435, 0.5038, 0.05384, 0.4953, 0.05419, 0.4996, 0.0543, 0.4996, 0.05429, 0.5034, 0.05304, 0.495, 0.05576, 0.4996, 0.05436, 0.4996, 0.0543, 0.4953, 0.05419, 0.5038, 0.05384, 0.4996, 0.05435, 0.4996, 0.05436, 0.495, 0.05576, 0.0, 0.0, 0.0, 0.0, 0.0, 0.0, 0.0, 0.0, 0.4953, 0.05419, 0.4917, 0.05544, 0.4917, 0.0555, 0.495, 0.05576, 0.487, 0.05469, 0.4917, 0.05544, 0.4917, 0.05544, 0.4953, 0.05419, 0.4875, 0.05783, 0.4917, 0.05551, 0.4917, 0.05544, 0.487, 0.05469, 0.495, 0.05576, 0.4917, 0.0555, 0.4917, 0.05551, 0.4875, 0.05783, 0.0, 0.0, 0.0, 0.0, 0.0, 0.0, 0.0, 0.0, 0.487, 0.05469, 3.316e-05, 0.1061, 0.01419, 0.11, 0.4875, 0.05783, 0.4878, 0.05782, 0.01513, 0.1062, 3.316e-05, 0.1061, 0.487, 0.05469, 0.4872, 0.05492, 0.01912, 0.1042, 0.01513, 0.1062, 0.4878, 0.05782, 0.4875, 0.05783, 0.01419, 0.11, 0.01912, 0.1042, 0.4872, 0.05492, 0.0, 0.0, 0.0, 0.0, 0.0, 0.0, 0.0, 0.0, 0.4878, 0.05782, 0.4922, 0.05587, 0.4922, 0.0558, 0.4872, 0.05492, 0.4961, 0.05615, 0.4922, 0.05586, 0.4922, 0.05587, 0.4878, 0.05782, 0.4959, 0.0547, 0.4922, 0.0558, 0.4922, 0.05586, 0.4961, 0.05615, 0.4872, 0.05492, 0.4922, 0.0558, 0.4922, 0.0558, 0.4959, 0.0547, 0.4964, 0.05482, 0.5034, 0.05475, 0.5092, 0.05422, 0.509, 0.05742, 0.5023, 0.06011, 0.495, 0.05835, 0.4902, 0.05727, 0.4899, 0.05561, 0.0, 0.0, 0.0, 0.0, 0.0, 0.0, 0.0, 0.0, 0.4875, 0.05783, 0.4872, 0.05492, 0.4899, 0.05561, 0.4902, 0.05727, 0.5037, 0.05416, 0.5121, 0.0526, 0.5092, 0.05422, 0.5034, 0.05475, 0.0, 0.0, 0.0, 0.0, 0.0, 0.0, 0.0, 0.0, 0.4872, 0.05492, 0.4959, 0.0547, 0.4964, 0.05482, 0.4899, 0.05561, 0.4959, 0.0547, 0.5037, 0.05416, 0.5034, 0.05475, 0.4964, 0.05482, 0.5121, 0.0526, 0.5134, 0.05522, 0.509, 0.05742, 0.5092, 0.05422, 0.0, 0.0, 1.0, 0.0, 1.0, 1.0, 0.0, 1.0, 0.0, 0.0, 1.0, 0.0, 1.0, 1.0, 0.0, 1.0, 0.0, 0.0, 1.0, 0.0, 1.0, 1.0, 0.0, 1.0, 0.0, 0.0, 1.0, 0.0, 1.0, 1.0, 0.0, 1.0, 0.0, 0.0, 1.0, 0.0, 1.0, 1.0, 0.0, 1.0, 0.0, 0.0, 1.0, 0.0, 1.0, 1.0, 0.0, 1.0, 0.0, 0.0, 1.0, 0.0, 1.0, 1.0, 0.0, 1.0, 0.0, 0.0, 1.0, 0.0, 1.0, 1.0, 0.0, 1.0, 0.0, 0.0, 1.0, 0.0, 1.0, 1.0, 0.0, 1.0, 0.0, 0.0, 1.0, 0.0, 1.0, 1.0, 0.0, 1.0, 0.0, 0.0, 1.0, 0.0, 1.0, 1.0, 0.0, 1.0, 0.0, 0.0, 1.0, 0.0, 1.0, 1.0, 0.0, 1.0, 0.0, 0.0, 1.0, 0.0, 1.0, 1.0, 0.0, 1.0, 0.0, 0.0, 1.0, 0.0, 1.0, 1.0, 0.0, 1.0, 0.0, 0.0, 1.0, 0.0, 1.0, 1.0, 0.0, 1.0, 0.0, 0.0, 1.0, 0.0, 1.0, 1.0, 0.0, 1.0, 0.0, 0.0, 1.0, 0.0, 1.0, 1.0, 0.0, 1.0, 0.0, 0.0, 1.0, 0.0, 1.0, 1.0, 0.0, 1.0, 0.0, 0.0, 1.0, 0.0, 1.0, 1.0, 0.0, 1.0, 0.0, 0.0, 1.0, 0.0, 1.0, 1.0, 0.0, 1.0, 0.0, 0.0, 1.0, 0.0, 1.0, 1.0, 0.0, 1.0, 0.0, 0.0, 1.0, 0.0, 1.0, 1.0, 0.0, 1.0, 0.0, 0.0, 1.0, 0.0, 1.0, 1.0, 0.0, 1.0, 0.0, 0.0, 1.0, 0.0, 1.0, 1.0, 0.0, 1.0, 0.0, 0.0, 1.0, 0.0, 1.0, 1.0, 0.0, 1.0, 0.0, 0.0, 1.0, 0.0, 1.0, 1.0, 0.0, 1.0, 0.0, 0.0, 1.0, 0.0, 1.0, 1.0, 0.0, 1.0, 0.0, 0.0, 1.0, 0.0, 1.0, 1.0, 0.0, 1.0, 0.0, 0.0, 1.0, 0.0, 1.0, 1.0, 0.0, 1.0, 0.0, 0.0, 1.0, 0.0, 1.0, 1.0, 0.0, 1.0, 0.0, 0.0, 1.0, 0.0, 1.0, 1.0, 0.0, 1.0, 0.0, 0.0, 1.0, 0.0, 1.0, 1.0, 0.0, 1.0, 0.0, 0.0, 1.0, 0.0, 1.0, 1.0, 0.0, 1.0, 0.0, 0.0, 1.0, 0.0, 1.0, 1.0, 0.0, 1.0, 0.0, 0.0, 1.0, 0.0, 1.0, 1.0, 0.0, 1.0, 0.0, 0.0, 1.0, 0.0, 1.0, 1.0, 0.0, 1.0, 0.0, 0.0, 1.0, 0.0, 1.0, 1.0, 0.0, 1.0, 0.0, 0.0, 1.0, 0.0, 1.0, 1.0, 0.0, 1.0, 0.0, 0.0, 1.0, 0.0, 1.0, 1.0, 0.0, 1.0, 0.0, 0.0, 1.0, 0.0, 1.0, 1.0, 0.0, 1.0, 0.0, 0.0, 1.0, 0.0, 1.0, 1.0, 0.0, 1.0, 0.0, 0.0, 1.0, 0.0, 1.0, 1.0, 0.0, 1.0, 0.0, 0.0, 1.0, 0.0, 1.0, 1.0, 0.0, 1.0, 0.0, 0.0, 1.0, 0.0, 1.0, 1.0, 0.0, 1.0, 0.0, 0.0, 1.0, 0.0, 1.0, 1.0, 0.0, 1.0, 0.0, 0.0, 1.0, 0.0, 1.0, 1.0, 0.0, 1.0, 0.0, 0.0, 1.0, 0.0, 1.0, 1.0, 0.0, 1.0, 0.0, 0.0, 1.0, 0.0, 1.0, 1.0, 0.0, 1.0, 0.0, 0.0, 1.0, 0.0, 1.0, 1.0, 0.0, 1.0, 0.0, 0.0, 1.0, 0.0, 1.0, 1.0, 0.0, 1.0, 0.0, 0.0, 1.0, 0.0, 1.0, 1.0, 0.0, 1.0, 0.0, 0.0, 1.0, 0.0, 1.0, 1.0, 0.0, 1.0, 0.0, 0.0, 1.0, 0.0, 1.0, 1.0, 0.0, 1.0, 0.0, 0.0, 1.0, 0.0, 1.0, 1.0, 0.0, 1.0, 0.0, 0.0, 1.0, 0.0, 1.0, 1.0, 0.0, 1.0, 0.0, 0.0, 1.0, 0.0, 1.0, 1.0, 0.0, 1.0, 0.0, 0.0, 1.0, 0.0, 1.0, 1.0, 0.0, 1.0, 0.0, 0.0, 1.0, 0.0, 1.0, 1.0, 0.0, 1.0, 0.0, 0.0, 1.0, 0.0, 1.0, 1.0, 0.0, 1.0, 0.0, 0.0, 1.0, 0.0, 1.0, 1.0, 0.0, 1.0, 0.0, 0.0, 1.0, 0.0, 1.0, 1.0, 0.0, 1.0, 0.0, 0.0, 1.0, 0.0, 1.0, 1.0, 0.0, 1.0, 0.0, 0.0, 1.0, 0.0, 1.0, 1.0, 0.0, 1.0, 0.0, 0.0, 1.0, 0.0, 1.0, 1.0, 0.0, 1.0, 0.5, 1.0, 0.75, 0.933, 0.933, 0.75, 1.0, 0.5, 0.933, 0.25, 0.75, 0.06699, 0.5, 0.0, 0.25, 0.06699, 0.06699, 0.25, 0.0, 0.5, 0.06699, 0.75, 0.25, 0.933, 0.5, 1.0, 0.75, 0.933, 0.933, 0.75, 1.0, 0.5, 0.933, 0.25, 0.75, 0.06699, 0.5, 0.0, 0.25, 0.06699, 0.06699, 0.25, 0.0, 0.5, 0.06699, 0.75, 0.25, 0.933, 0.5, 1.0, 0.75, 0.933, 0.933, 0.75, 1.0, 0.5, 0.933, 0.25, 0.75, 0.06699, 0.5, 0.0, 0.25, 0.06699, 0.06699, 0.25, 0.0, 0.5, 0.06699, 0.75, 0.25, 0.933, 0.5, 1.0, 0.75, 0.933, 0.933, 0.75, 1.0, 0.5, 0.933, 0.25, 0.75, 0.06699, 0.5, 0.0, 0.25, 0.06699, 0.06699, 0.25, 0.0, 0.5, 0.06699, 0.75, 0.25, 0.933, 0.5, 1.0, 0.75, 0.933, 0.933, 0.75, 1.0, 0.5, 0.933, 0.25, 0.75, 0.06699, 0.5, 0.0, 0.25, 0.06699, 0.06699, 0.25, 0.0, 0.5, 0.06699, 0.75, 0.25, 0.933, 0.5, 1.0, 0.6913, 0.9619, 0.8536, 0.8536, 0.9619, 0.6913, 1.0, 0.5, 0.9619, 0.3087, 0.8536, 0.1464, 0.6913, 0.03806, 0.5, 0.0, 0.3087, 0.03806, 0.1464, 0.1464, 0.03806, 0.3087, 0.0, 0.5, 0.03806, 0.6913, 0.1464, 0.8536, 0.3087, 0.9619, 0.5, 1.0, 0.6409, 0.9797, 0.7703, 0.9206, 0.8779, 0.8274, 0.9548, 0.7077, 0.9949, 0.5712, 0.9949, 0.4288, 0.9548, 0.2923, 0.8779, 0.1726, 0.7703, 0.07937, 0.6409, 0.02025, 0.5, 0.0, 0.3591, 0.02025, 0.2297, 0.07937, 0.1221, 0.1726, 0.04518, 0.2923, 0.005089, 0.4288, 0.005089, 0.5712, 0.04518, 0.7077, 0.1221, 0.8274, 0.2297, 0.9206, 0.3591, 0.9797, 0.5, 1.0, 0.671, 0.9698, 0.8214, 0.883, 0.933, 0.75, 0.9924, 0.5868, 0.9924, 0.4132, 0.933, 0.25, 0.8214, 0.117, 0.671, 0.03015, 0.5, 0.0, 0.329, 0.03015, 0.1786, 0.117, 0.06699, 0.25, 0.007596, 0.4132, 0.007596, 0.5868, 0.06699, 0.75, 0.1786, 0.883, 0.329, 0.9698, 0.5, 1.0, 0.6545, 0.9755, 0.7939, 0.9045, 0.9045, 0.7939, 0.9755, 0.6545, 1.0, 0.5, 0.9755, 0.3455, 0.9045, 0.2061, 0.7939, 0.09549, 0.6545, 0.02447, 0.5, 0.0, 0.3455, 0.02447, 0.2061, 0.09549, 0.09549, 0.2061, 0.02447, 0.3455, 0.0, 0.5, 0.02447, 0.6545, 0.09549, 0.7939, 0.2061, 0.9045, 0.3455, 0.9755, 0.5, 1.0, 0.75, 0.933, 0.933, 0.75, 1.0, 0.5, 0.933, 0.25, 0.75, 0.06699, 0.5, 0.0, 0.25, 0.06699, 0.06699, 0.25, 0.0, 0.5, 0.06699, 0.75, 0.25, 0.933])
me_cylinder_000.use_remesh_preserve_volume = False
me_cylinder_000.use_remesh_preserve_attributes = False
me_cylinder_000.use_mirror_vertex_groups = False
me_cylinder_000.update()

# ---- objects
ob_cylinder_002 = bpy.data.objects.new('Cylinder.002', me_cylinder_003)
ob_cylinder = bpy.data.objects.new('Cylinder', me_cylinder_001)
ob_sphere = bpy.data.objects.new('Sphere', me_sphere)
ob_cylinder_003 = bpy.data.objects.new('Cylinder.003', me_cylinder_000)

# ---- transforms, parenting, visibility, modifiers, constraints
ob_cylinder_002.location = (0.0, 0.0, 0.0)
ob_cylinder_002.rotation_euler = (0.0, 1.571, 0.0)
ob_cylinder_002.lineart.crease_threshold = 0.0
ob_cylinder.location = (-1.2, 0.0, 0.0)
ob_cylinder.rotation_euler = (0.0, 1.571, 0.0)
ob_cylinder.lineart.crease_threshold = 0.0
ob_sphere.location = (0.0, 0.0, 0.0)
ob_sphere.lineart.crease_threshold = 0.0
ob_cylinder_003.location = (1.2, 0.0, 0.0)
ob_cylinder_003.rotation_euler = (-1.362e-07, 1.571, 0.0)
ob_cylinder_003.lineart.crease_threshold = 0.0

# ---- collection membership
col_collection_1.objects.link(ob_cylinder_002)
col_collection_1.objects.link(ob_cylinder)
col_collection_1.objects.link(ob_sphere)
col_collection_1.objects.link(ob_cylinder_003)

# ---- scene / render settings (as saved in the file)
scene.frame_start = 1; scene.frame_end = 250; scene.frame_set(1)
scene.render.engine = 'BLENDER_EEVEE_NEXT'
scene.render.resolution_percentage = 50
scene.render.dither_intensity = 0.0
scene.cycles.use_denoising = False
scene.cycles.samples = 128
scene.cycles.sampling_pattern = 'TABULATED_SOBOL'
scene.cycles.use_adaptive_sampling = False
scene.cycles.use_light_tree = False
scene.cycles.blur_glossy = 0.0
scene.cycles.sample_clamp_indirect = 0.0
scene.view_settings.view_transform = 'Standard'
bpy.context.view_layer.update()

# ---- added for rendering (the .blend has no active camera and no usable light): camera, sun
cam_auto = bpy.data.cameras.new('AutoCamera')
cam_auto.lens = 50.0
cam_auto.sensor_width = 36.0
cam_auto.clip_end = 1000.0
ob_auto_camera = bpy.data.objects.new('AutoCamera', cam_auto)
scene.collection.objects.link(ob_auto_camera)
ob_auto_camera.location = (5.50696, -6.60835, 5.19046)
ob_auto_camera.rotation_euler = (1.09748, -7.21219e-08, 0.694738)
scene.camera = ob_auto_camera
light_auto_sun = bpy.data.lights.new('AutoSun', 'SUN')
light_auto_sun.energy = 3.0
light_auto_sun.angle = 0.0523599
ob_auto_sun = bpy.data.objects.new('AutoSun', light_auto_sun)
scene.collection.objects.link(ob_auto_sun)
ob_auto_sun.rotation_euler = (0.872665, 0.174533, 0.523599)
bpy.context.view_layer.update()
